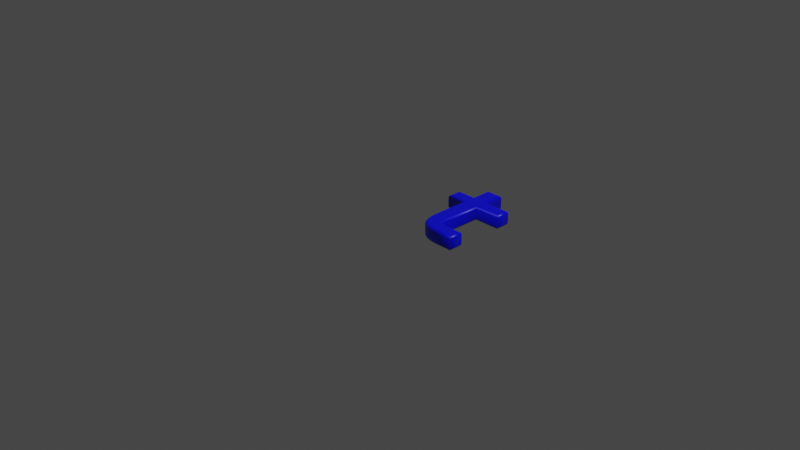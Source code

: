 # Source: 116.blend  (saved by Blender 2.83.19; exported with 4.5.12 LTS)
import bpy
from mathutils import Matrix  # noqa: F401  (used for matrix-valued properties, if any)

bpy.ops.wm.read_factory_settings(use_empty=True)
scene = bpy.context.scene
scene.name = 'Scene'

# ---- collections
col_collection = bpy.data.collections.new('Collection'); scene.collection.children.link(col_collection)

# ---- materials (node trees are filled in below, after node groups)
mat_material = bpy.data.materials.new('Material')
mat_material.alpha_threshold = 0.0
mat_material.use_transparent_shadow = False
mat_material.line_color = (0.0, 0.0, 0.0, 1.0)

# ---- material node trees
mat_material.use_nodes = True; mat_material.node_tree.nodes.clear()
_N = mat_material.node_tree.nodes; _L = mat_material.node_tree.links
n0 = _N.new('ShaderNodeOutputMaterial'); n0.name = 'Material Output'; n0.location = (300, 300)
n1 = _N.new('ShaderNodeBsdfPrincipled'); n1.name = 'Principled BSDF'; n1.location = (10, 300)
n1.distribution = 'GGX'
n1.subsurface_method = 'BURLEY'
n1.inputs[0].default_value = (0.0, 0.0, 1.0, 1.0)
n1.inputs[2].default_value = 0.4
n1.inputs[3].default_value = 1.45
n1.inputs[27].default_value = (0.0, 0.0, 0.0, 1.0)
n1.inputs[28].default_value = 1.0
_L.new(n1.outputs[0], n0.inputs[0])
n0.is_active_output = True

# ---- world
world_world = bpy.data.worlds.new('World'); scene.world = world_world
world_world.use_nodes = True; world_world.node_tree.nodes.clear()
_N = world_world.node_tree.nodes; _L = world_world.node_tree.links
n0 = _N.new('ShaderNodeOutputWorld'); n0.name = 'World Output'; n0.location = (300, 300)
n1 = _N.new('ShaderNodeBackground'); n1.name = 'Background'; n1.location = (10, 300)
n1.inputs[0].default_value = (0.05088, 0.05088, 0.05088, 1.0)
_L.new(n1.outputs[0], n0.inputs[0])
n0.is_active_output = True
world_world.color = (0.05088, 0.05088, 0.05088)
world_world.use_sun_shadow = False
world_world.sun_shadow_jitter_overblur = 0.0

# ---- cameras
cam_camera = bpy.data.cameras.new('Camera')
cam_camera.clip_end = 100.0
cam_camera.ortho_scale = 7.314

# ---- lights
light_light = bpy.data.lights.new('Light', 'POINT')
light_light.transmission_factor = 0.0
light_light.energy = 1000.0
light_light.shadow_soft_size = 0.1
light_light.shadow_maximum_resolution = 0.006
light_light.use_absolute_resolution = True

# ---- meshes
me_116 = bpy.data.meshes.new('116')
me_116.from_pydata([(0.2993, 1.001, 0.08), (0.4274, 1.001, 0.08), (0.4274, 0.7797, 0.08), (0.7184, 0.7797, 0.08), (0.7184, 0.6801, 0.08), (0.4274, 0.6801, 0.08), (0.4274, 0.2569, 0.08), (0.4277, 0.2429, 0.08), (0.4283, 0.2296, 0.08), (0.4295, 0.217, 0.08), (0.4311, 0.2051, 0.08), (0.4331, 0.194, 0.08), (0.4356, 0.1836, 0.08), (0.4386, 0.1739, 0.08), (0.442, 0.165, 0.08), (0.4458, 0.1568, 0.08), (0.4501, 0.1493, 0.08), (0.4549, 0.1425, 0.08), (0.4601, 0.1364, 0.08), (0.4659, 0.131, 0.08), (0.4724, 0.126, 0.08), (0.4796, 0.1215, 0.08), (0.4874, 0.1175, 0.08), (0.4959, 0.1139, 0.08), (0.505, 0.1109, 0.08), (0.5149, 0.1083, 0.08), (0.5254, 0.1061, 0.08), (0.5366, 0.1045, 0.08), (0.5485, 0.1033, 0.08), (0.5611, 0.1026, 0.08), (0.5743, 0.1023, 0.08), (0.7184, 0.1023, 0.08), (0.7184, 1.311e-09, 0.08), (0.5618, 1.311e-09, 0.08), (0.5384, 0.0004012, 0.08), (0.5161, 0.001605, 0.08), (0.495, 0.003611, 0.08), (0.4752, 0.00642, 0.08), (0.4564, 0.01003, 0.08), (0.4389, 0.01444, 0.08), (0.4226, 0.01966, 0.08), (0.4074, 0.02568, 0.08), (0.3934, 0.0325, 0.08), (0.3806, 0.04012, 0.08), (0.369, 0.04855, 0.08), (0.3585, 0.05778, 0.08), (0.3491, 0.06799, 0.08), (0.3404, 0.07936, 0.08), (0.3326, 0.09189, 0.08), (0.3256, 0.1056, 0.08), (0.3195, 0.1204, 0.08), (0.3141, 0.1364, 0.08), (0.3096, 0.1536, 0.08), (0.3059, 0.1719, 0.08), (0.303, 0.1914, 0.08), (0.301, 0.2121, 0.08), (0.2997, 0.2339, 0.08), (0.2993, 0.2569, 0.08), (0.2993, 0.6801, 0.08), (0.09119, 0.6801, 0.08), (0.09119, 0.7797, 0.08), (0.2993, 0.7797, 0.08), (0.2993, 1.001, -0.08), (0.4274, 1.001, -0.08), (0.4274, 0.7797, -0.08), (0.7184, 0.7797, -0.08), (0.7184, 0.6801, -0.08), (0.4274, 0.6801, -0.08), (0.4274, 0.2569, -0.08), (0.4277, 0.2429, -0.08), (0.4283, 0.2296, -0.08), (0.4295, 0.217, -0.08), (0.4311, 0.2051, -0.08), (0.4331, 0.194, -0.08), (0.4356, 0.1836, -0.08), (0.4386, 0.1739, -0.08), (0.442, 0.165, -0.08), (0.4458, 0.1568, -0.08), (0.4501, 0.1493, -0.08), (0.4549, 0.1425, -0.08), (0.4601, 0.1364, -0.08), (0.4659, 0.131, -0.08), (0.4724, 0.126, -0.08), (0.4796, 0.1215, -0.08), (0.4874, 0.1175, -0.08), (0.4959, 0.1139, -0.08), (0.505, 0.1109, -0.08), (0.5149, 0.1083, -0.08), (0.5254, 0.1061, -0.08), (0.5366, 0.1045, -0.08), (0.5485, 0.1033, -0.08), (0.5611, 0.1026, -0.08), (0.5743, 0.1023, -0.08), (0.7184, 0.1023, -0.08), (0.7184, -3.577e-10, -0.08), (0.5618, -3.577e-10, -0.08), (0.5384, 0.0004012, -0.08), (0.5161, 0.001605, -0.08), (0.495, 0.003611, -0.08), (0.4752, 0.00642, -0.08), (0.4564, 0.01003, -0.08), (0.4389, 0.01444, -0.08), (0.4226, 0.01966, -0.08), (0.4074, 0.02568, -0.08), (0.3934, 0.0325, -0.08), (0.3806, 0.04012, -0.08), (0.369, 0.04855, -0.08), (0.3585, 0.05778, -0.08), (0.3491, 0.06799, -0.08), (0.3404, 0.07936, -0.08), (0.3326, 0.09189, -0.08), (0.3256, 0.1056, -0.08), (0.3195, 0.1204, -0.08), (0.3141, 0.1364, -0.08), (0.3096, 0.1536, -0.08), (0.3059, 0.1719, -0.08), (0.303, 0.1914, -0.08), (0.301, 0.2121, -0.08), (0.2997, 0.2339, -0.08), (0.2993, 0.2569, -0.08), (0.2993, 0.6801, -0.08), (0.09119, 0.6801, -0.08), (0.09119, 0.7797, -0.08), (0.2993, 0.7797, -0.08), (0.2993, 1.001, -0.08), (0.2879, 1.013, -0.07772), (0.2781, 1.022, -0.07121), (0.2716, 1.029, -0.06148), (0.2693, 1.031, -0.05), (0.2693, 1.031, 0.05), (0.2716, 1.029, 0.06148), (0.2781, 1.022, 0.07121), (0.2879, 1.013, 0.07772), (0.2993, 1.001, 0.08), (0.4274, 1.001, -0.08), (0.4389, 1.013, -0.07772), (0.4486, 1.022, -0.07121), (0.4551, 1.029, -0.06148), (0.4574, 1.031, -0.05), (0.4574, 1.031, 0.05), (0.4551, 1.029, 0.06148), (0.4486, 1.022, 0.07121), (0.4389, 1.013, 0.07772), (0.4274, 1.001, 0.08), (0.4274, 0.7797, -0.08), (0.4389, 0.7912, -0.07772), (0.4486, 0.8009, -0.07121), (0.4551, 0.8074, -0.06148), (0.4574, 0.8097, -0.05), (0.4574, 0.8097, 0.05), (0.4551, 0.8074, 0.06148), (0.4486, 0.8009, 0.07121), (0.4389, 0.7912, 0.07772), (0.4274, 0.7797, 0.08), (0.7184, 0.7797, -0.08), (0.7299, 0.7912, -0.07772), (0.7396, 0.8009, -0.07121), (0.7461, 0.8074, -0.06148), (0.7484, 0.8097, -0.05), (0.7484, 0.8097, 0.05), (0.7461, 0.8074, 0.06148), (0.7396, 0.8009, 0.07121), (0.7299, 0.7912, 0.07772), (0.7184, 0.7797, 0.08), (0.7184, 0.6801, -0.08), (0.7299, 0.6686, -0.07772), (0.7396, 0.6589, -0.07121), (0.7461, 0.6524, -0.06148), (0.7484, 0.6501, -0.05), (0.7484, 0.6501, 0.05), (0.7461, 0.6524, 0.06148), (0.7396, 0.6589, 0.07121), (0.7299, 0.6686, 0.07772), (0.7184, 0.6801, 0.08), (0.4274, 0.6801, -0.08), (0.4389, 0.6686, -0.07772), (0.4486, 0.6589, -0.07121), (0.4551, 0.6524, -0.06148), (0.4574, 0.6501, -0.05), (0.4574, 0.6501, 0.05), (0.4551, 0.6524, 0.06148), (0.4486, 0.6589, 0.07121), (0.4389, 0.6686, 0.07772), (0.4274, 0.6801, 0.08), (0.4274, 0.2569, -0.08), (0.4389, 0.257, -0.07772), (0.4486, 0.257, -0.07121), (0.4551, 0.2571, -0.06148), (0.4574, 0.2571, -0.05), (0.4574, 0.2571, 0.05), (0.4551, 0.2571, 0.06148), (0.4486, 0.257, 0.07121), (0.4389, 0.257, 0.07772), (0.4274, 0.2569, 0.08), (0.4277, 0.2429, -0.08), (0.4391, 0.2432, -0.07772), (0.4489, 0.2436, -0.07121), (0.4554, 0.2438, -0.06148), (0.4576, 0.2439, -0.05), (0.4576, 0.2439, 0.05), (0.4554, 0.2438, 0.06148), (0.4489, 0.2436, 0.07121), (0.4391, 0.2432, 0.07772), (0.4277, 0.2429, 0.08), (0.4283, 0.2296, -0.08), (0.4398, 0.2304, -0.07772), (0.4495, 0.231, -0.07121), (0.456, 0.2315, -0.06148), (0.4583, 0.2317, -0.05), (0.4583, 0.2317, 0.05), (0.456, 0.2315, 0.06148), (0.4495, 0.231, 0.07121), (0.4398, 0.2304, 0.07772), (0.4283, 0.2296, 0.08), (0.4295, 0.217, -0.08), (0.4409, 0.2183, -0.07772), (0.4506, 0.2193, -0.07121), (0.457, 0.2201, -0.06148), (0.4593, 0.2203, -0.05), (0.4593, 0.2203, 0.05), (0.457, 0.2201, 0.06148), (0.4506, 0.2193, 0.07121), (0.4409, 0.2183, 0.07772), (0.4295, 0.217, 0.08), (0.4311, 0.2051, -0.08), (0.4424, 0.2069, -0.07772), (0.452, 0.2085, -0.07121), (0.4584, 0.2095, -0.06148), (0.4607, 0.2098, -0.05), (0.4607, 0.2098, 0.05), (0.4584, 0.2095, 0.06148), (0.452, 0.2085, 0.07121), (0.4424, 0.2069, 0.07772), (0.4311, 0.2051, 0.08), (0.4331, 0.194, -0.08), (0.4443, 0.1964, -0.07772), (0.4539, 0.1984, -0.07121), (0.4602, 0.1998, -0.06148), (0.4625, 0.2002, -0.05), (0.4625, 0.2002, 0.05), (0.4602, 0.1998, 0.06148), (0.4539, 0.1984, 0.07121), (0.4443, 0.1964, 0.07772), (0.4331, 0.194, 0.08), (0.4356, 0.1836, -0.08), (0.4467, 0.1866, -0.07772), (0.4561, 0.1892, -0.07121), (0.4624, 0.1909, -0.06148), (0.4646, 0.1915, -0.05), (0.4646, 0.1915, 0.05), (0.4624, 0.1909, 0.06148), (0.4561, 0.1892, 0.07121), (0.4467, 0.1866, 0.07772), (0.4356, 0.1836, 0.08), (0.4386, 0.1739, -0.08), (0.4494, 0.1777, -0.07772), (0.4586, 0.1808, -0.07121), (0.4648, 0.1829, -0.06148), (0.467, 0.1837, -0.05), (0.467, 0.1837, 0.05), (0.4648, 0.1829, 0.06148), (0.4586, 0.1808, 0.07121), (0.4494, 0.1777, 0.07772), (0.4386, 0.1739, 0.08), (0.442, 0.165, -0.08), (0.4525, 0.1695, -0.07772), (0.4615, 0.1733, -0.07121), (0.4675, 0.1758, -0.06148), (0.4696, 0.1767, -0.05), (0.4696, 0.1767, 0.05), (0.4675, 0.1758, 0.06148), (0.4615, 0.1733, 0.07121), (0.4525, 0.1695, 0.07772), (0.442, 0.165, 0.08), (0.4458, 0.1568, -0.08), (0.456, 0.1621, -0.07772), (0.4647, 0.1666, -0.07121), (0.4704, 0.1696, -0.06148), (0.4725, 0.1706, -0.05), (0.4725, 0.1706, 0.05), (0.4704, 0.1696, 0.06148), (0.4647, 0.1666, 0.07121), (0.456, 0.1621, 0.07772), (0.4458, 0.1568, 0.08), (0.4501, 0.1493, -0.08), (0.4598, 0.1554, -0.07772), (0.468, 0.1607, -0.07121), (0.4735, 0.1642, -0.06148), (0.4755, 0.1654, -0.05), (0.4755, 0.1654, 0.05), (0.4735, 0.1642, 0.06148), (0.468, 0.1607, 0.07121), (0.4598, 0.1554, 0.07772), (0.4501, 0.1493, 0.08), (0.4549, 0.1425, -0.08), (0.464, 0.1496, -0.07772), (0.4717, 0.1556, -0.07121), (0.4768, 0.1596, -0.06148), (0.4786, 0.161, -0.05), (0.4786, 0.161, 0.05), (0.4768, 0.1596, 0.06148), (0.4717, 0.1556, 0.07121), (0.464, 0.1496, 0.07772), (0.4549, 0.1425, 0.08), (0.4601, 0.1364, -0.08), (0.4684, 0.1444, -0.07772), (0.4755, 0.1511, -0.07121), (0.4802, 0.1556, -0.06148), (0.4818, 0.1572, -0.05), (0.4818, 0.1572, 0.05), (0.4802, 0.1556, 0.06148), (0.4755, 0.1511, 0.07121), (0.4684, 0.1444, 0.07772), (0.4601, 0.1364, 0.08), (0.4659, 0.131, -0.08), (0.4734, 0.1397, -0.07772), (0.4797, 0.1472, -0.07121), (0.4839, 0.1521, -0.06148), (0.4854, 0.1539, -0.05), (0.4854, 0.1539, 0.05), (0.4839, 0.1521, 0.06148), (0.4797, 0.1472, 0.07121), (0.4734, 0.1397, 0.07772), (0.4659, 0.131, 0.08), (0.4724, 0.126, -0.08), (0.479, 0.1354, -0.07772), (0.4846, 0.1434, -0.07121), (0.4883, 0.1488, -0.06148), (0.4896, 0.1507, -0.05), (0.4896, 0.1507, 0.05), (0.4883, 0.1488, 0.06148), (0.4846, 0.1434, 0.07121), (0.479, 0.1354, 0.07772), (0.4724, 0.126, 0.08), (0.4796, 0.1215, -0.08), (0.4852, 0.1315, -0.07772), (0.4901, 0.14, -0.07121), (0.4933, 0.1456, -0.06148), (0.4944, 0.1476, -0.05), (0.4944, 0.1476, 0.05), (0.4933, 0.1456, 0.06148), (0.4901, 0.14, 0.07121), (0.4852, 0.1315, 0.07772), (0.4796, 0.1215, 0.08), (0.4874, 0.1175, -0.08), (0.4922, 0.1279, -0.07772), (0.4963, 0.1367, -0.07121), (0.4991, 0.1426, -0.06148), (0.5, 0.1447, -0.05), (0.5, 0.1447, 0.05), (0.4991, 0.1426, 0.06148), (0.4963, 0.1367, 0.07121), (0.4922, 0.1279, 0.07772), (0.4874, 0.1175, 0.08), (0.4959, 0.1139, -0.08), (0.4999, 0.1247, -0.07772), (0.5033, 0.1338, -0.07121), (0.5056, 0.1399, -0.06148), (0.5064, 0.142, -0.05), (0.5064, 0.142, 0.05), (0.5056, 0.1399, 0.06148), (0.5033, 0.1338, 0.07121), (0.4999, 0.1247, 0.07772), (0.4959, 0.1139, 0.08), (0.505, 0.1109, -0.08), (0.5083, 0.1219, -0.07772), (0.5111, 0.1312, -0.07121), (0.513, 0.1374, -0.06148), (0.5137, 0.1396, -0.05), (0.5137, 0.1396, 0.05), (0.513, 0.1374, 0.06148), (0.5111, 0.1312, 0.07121), (0.5083, 0.1219, 0.07772), (0.505, 0.1109, 0.08), (0.5149, 0.1083, -0.08), (0.5175, 0.1194, -0.07772), (0.5197, 0.1289, -0.07121), (0.5212, 0.1353, -0.06148), (0.5217, 0.1375, -0.05), (0.5217, 0.1375, 0.05), (0.5212, 0.1353, 0.06148), (0.5197, 0.1289, 0.07121), (0.5175, 0.1194, 0.07772), (0.5149, 0.1083, 0.08), (0.5254, 0.1061, -0.08), (0.5274, 0.1174, -0.07772), (0.5291, 0.127, -0.07121), (0.5302, 0.1334, -0.06148), (0.5306, 0.1357, -0.05), (0.5306, 0.1357, 0.05), (0.5302, 0.1334, 0.06148), (0.5291, 0.127, 0.07121), (0.5274, 0.1174, 0.07772), (0.5254, 0.1061, 0.08), (0.5366, 0.1045, -0.08), (0.538, 0.1159, -0.07772), (0.5392, 0.1255, -0.07121), (0.54, 0.132, -0.06148), (0.5403, 0.1342, -0.05), (0.5403, 0.1342, 0.05), (0.54, 0.132, 0.06148), (0.5392, 0.1255, 0.07121), (0.538, 0.1159, 0.07772), (0.5366, 0.1045, 0.08), (0.5485, 0.1033, -0.08), (0.5494, 0.1147, -0.07772), (0.5502, 0.1244, -0.07121), (0.5507, 0.1309, -0.06148), (0.5509, 0.1332, -0.05), (0.5509, 0.1332, 0.05), (0.5507, 0.1309, 0.06148), (0.5502, 0.1244, 0.07121), (0.5494, 0.1147, 0.07772), (0.5485, 0.1033, 0.08), (0.5611, 0.1026, -0.08), (0.5615, 0.114, -0.07772), (0.5619, 0.1238, -0.07121), (0.5621, 0.1303, -0.06148), (0.5622, 0.1326, -0.05), (0.5622, 0.1326, 0.05), (0.5621, 0.1303, 0.06148), (0.5619, 0.1238, 0.07121), (0.5615, 0.114, 0.07772), (0.5611, 0.1026, 0.08), (0.5743, 0.1023, -0.08), (0.5744, 0.1138, -0.07772), (0.5745, 0.1235, -0.07121), (0.5746, 0.13, -0.06148), (0.5746, 0.1323, -0.05), (0.5746, 0.1323, 0.05), (0.5746, 0.13, 0.06148), (0.5745, 0.1235, 0.07121), (0.5744, 0.1138, 0.07772), (0.5743, 0.1023, 0.08), (0.7184, 0.1023, -0.08), (0.7299, 0.1138, -0.07772), (0.7396, 0.1235, -0.07121), (0.7461, 0.13, -0.06148), (0.7484, 0.1323, -0.05), (0.7484, 0.1323, 0.05), (0.7461, 0.13, 0.06148), (0.7396, 0.1235, 0.07121), (0.7299, 0.1138, 0.07772), (0.7184, 0.1023, 0.08), (0.7184, -3.577e-10, -0.08), (0.7299, -0.01148, -0.07772), (0.7396, -0.02121, -0.07121), (0.7461, -0.02772, -0.06148), (0.7484, -0.03, -0.05), (0.7484, -0.03, 0.05), (0.7461, -0.02772, 0.06148), (0.7396, -0.02121, 0.07121), (0.7299, -0.01148, 0.07772), (0.7184, 1.311e-09, 0.08), (0.5618, -3.577e-10, -0.08), (0.5617, -0.01148, -0.07772), (0.5616, -0.02121, -0.07121), (0.5615, -0.02772, -0.06148), (0.5615, -0.03, -0.05), (0.5615, -0.03, 0.05), (0.5615, -0.02772, 0.06148), (0.5616, -0.02121, 0.07121), (0.5617, -0.01148, 0.07772), (0.5618, 1.311e-09, 0.08), (0.5384, 0.0004012, -0.08), (0.5379, -0.01107, -0.07772), (0.5376, -0.0208, -0.07121), (0.5374, -0.0273, -0.06148), (0.5373, -0.02958, -0.05), (0.5373, -0.02958, 0.05), (0.5374, -0.0273, 0.06148), (0.5376, -0.0208, 0.07121), (0.5379, -0.01107, 0.07772), (0.5384, 0.0004012, 0.08), (0.5161, 0.001605, -0.08), (0.5153, -0.009846, -0.07772), (0.5145, -0.01955, -0.07121), (0.514, -0.02604, -0.06148), (0.5139, -0.02832, -0.05), (0.5139, -0.02832, 0.05), (0.514, -0.02604, 0.06148), (0.5145, -0.01955, 0.07121), (0.5153, -0.009846, 0.07772), (0.5161, 0.001605, 0.08), (0.495, 0.003611, -0.08), (0.4937, -0.007793, -0.07772), (0.4926, -0.01746, -0.07121), (0.4918, -0.02392, -0.06148), (0.4915, -0.02619, -0.05), (0.4915, -0.02619, 0.05), (0.4918, -0.02392, 0.06148), (0.4926, -0.01746, 0.07121), (0.4937, -0.007793, 0.07772), (0.495, 0.003611, 0.08), (0.4752, 0.00642, -0.08), (0.4733, -0.004907, -0.07772), (0.4717, -0.01451, -0.07121), (0.4706, -0.02093, -0.06148), (0.4702, -0.02318, -0.05), (0.4702, -0.02318, 0.05), (0.4706, -0.02093, 0.06148), (0.4717, -0.01451, 0.07121), (0.4733, -0.004907, 0.07772), (0.4752, 0.00642, 0.08), (0.4564, 0.01003, -0.08), (0.454, -0.00118, -0.07772), (0.4518, -0.01069, -0.07121), (0.4504, -0.01704, -0.06148), (0.4499, -0.01927, -0.05), (0.4499, -0.01927, 0.05), (0.4504, -0.01704, 0.06148), (0.4518, -0.01069, 0.07121), (0.454, -0.00118, 0.07772), (0.4564, 0.01003, 0.08), (0.4389, 0.01444, -0.08), (0.4358, 0.003399, -0.07772), (0.4331, -0.005965, -0.07121), (0.4313, -0.01222, -0.06148), (0.4307, -0.01442, -0.05), (0.4307, -0.01442, 0.05), (0.4313, -0.01222, 0.06148), (0.4331, -0.005965, 0.07121), (0.4358, 0.003399, 0.07772), (0.4389, 0.01444, 0.08), (0.4226, 0.01966, -0.08), (0.4187, 0.008844, -0.07772), (0.4154, -0.0003265, -0.07121), (0.4132, -0.006454, -0.06148), (0.4125, -0.008606, -0.05), (0.4125, -0.008606, 0.05), (0.4132, -0.006454, 0.06148), (0.4154, -0.0003265, 0.07121), (0.4187, 0.008844, 0.07772), (0.4226, 0.01966, 0.08), (0.4074, 0.02568, -0.08), (0.4028, 0.01517, -0.07772), (0.3988, 0.006259, -0.07121), (0.3962, 0.0003052, -0.06148), (0.3953, -0.001785, -0.05), (0.3953, -0.001785, 0.05), (0.3962, 0.0003052, 0.06148), (0.3988, 0.006259, 0.07121), (0.4028, 0.01517, 0.07772), (0.4074, 0.02568, 0.08), (0.3934, 0.0325, -0.08), (0.3879, 0.02239, -0.07772), (0.3833, 0.01382, -0.07121), (0.3802, 0.008093, -0.06148), (0.3791, 0.006082, -0.05), (0.3791, 0.006082, 0.05), (0.3802, 0.008093, 0.06148), (0.3833, 0.01382, 0.07121), (0.3879, 0.02239, 0.07772), (0.3934, 0.0325, 0.08), (0.3806, 0.04012, -0.08), (0.3743, 0.03052, -0.07772), (0.3689, 0.02238, -0.07121), (0.3653, 0.01695, -0.06148), (0.3641, 0.01504, -0.05), (0.3641, 0.01504, 0.05), (0.3653, 0.01695, 0.06148), (0.3689, 0.02238, 0.07121), (0.3743, 0.03052, 0.07772), (0.3806, 0.04012, 0.08), (0.369, 0.04855, -0.08), (0.3618, 0.03958, -0.07772), (0.3557, 0.03197, -0.07121), (0.3516, 0.02689, -0.06148), (0.3502, 0.0251, -0.05), (0.3502, 0.0251, 0.05), (0.3516, 0.02689, 0.06148), (0.3557, 0.03197, 0.07121), (0.3618, 0.03958, 0.07772), (0.369, 0.04855, 0.08), (0.3585, 0.05778, -0.08), (0.3505, 0.04956, -0.07772), (0.3437, 0.04259, -0.07121), (0.3391, 0.03793, -0.06148), (0.3375, 0.03629, -0.05), (0.3375, 0.03629, 0.05), (0.3391, 0.03793, 0.06148), (0.3437, 0.04259, 0.07121), (0.3505, 0.04956, 0.07772), (0.3585, 0.05778, 0.08), (0.3491, 0.06799, -0.08), (0.3403, 0.0606, -0.07772), (0.3328, 0.05434, -0.07121), (0.3278, 0.05016, -0.06148), (0.326, 0.04869, -0.05), (0.326, 0.04869, 0.05), (0.3278, 0.05016, 0.06148), (0.3328, 0.05434, 0.07121), (0.3403, 0.0606, 0.07772), (0.3491, 0.06799, 0.08), (0.3404, 0.07936, -0.08), (0.331, 0.07284, -0.07772), (0.3229, 0.06731, -0.07121), (0.3176, 0.06362, -0.06148), (0.3157, 0.06232, -0.05), (0.3157, 0.06232, 0.05), (0.3176, 0.06362, 0.06148), (0.3229, 0.06731, 0.07121), (0.331, 0.07284, 0.07772), (0.3404, 0.07936, 0.08), (0.3326, 0.09189, -0.08), (0.3226, 0.08624, -0.07772), (0.3141, 0.08144, -0.07121), (0.3085, 0.07824, -0.06148), (0.3065, 0.07711, -0.05), (0.3065, 0.07711, 0.05), (0.3085, 0.07824, 0.06148), (0.3141, 0.08144, 0.07121), (0.3226, 0.08624, 0.07772), (0.3326, 0.09189, 0.08), (0.3256, 0.1056, -0.08), (0.3152, 0.1008, -0.07772), (0.3064, 0.09668, -0.07121), (0.3005, 0.09395, -0.06148), (0.2984, 0.09299, -0.05), (0.2984, 0.09299, 0.05), (0.3005, 0.09395, 0.06148), (0.3064, 0.09668, 0.07121), (0.3152, 0.1008, 0.07772), (0.3256, 0.1056, 0.08), (0.3195, 0.1204, -0.08), (0.3087, 0.1164, -0.07772), (0.2996, 0.113, -0.07121), (0.2935, 0.1107, -0.06148), (0.2914, 0.1099, -0.05), (0.2914, 0.1099, 0.05), (0.2935, 0.1107, 0.06148), (0.2996, 0.113, 0.07121), (0.3087, 0.1164, 0.07772), (0.3195, 0.1204, 0.08), (0.3141, 0.1364, -0.08), (0.3031, 0.1332, -0.07772), (0.2938, 0.1304, -0.07121), (0.2876, 0.1285, -0.06148), (0.2854, 0.1279, -0.05), (0.2854, 0.1279, 0.05), (0.2876, 0.1285, 0.06148), (0.2938, 0.1304, 0.07121), (0.3031, 0.1332, 0.07772), (0.3141, 0.1364, 0.08), (0.3096, 0.1536, -0.08), (0.2984, 0.151, -0.07772), (0.2889, 0.1488, -0.07121), (0.2826, 0.1473, -0.06148), (0.2804, 0.1468, -0.05), (0.2804, 0.1468, 0.05), (0.2826, 0.1473, 0.06148), (0.2889, 0.1488, 0.07121), (0.2984, 0.151, 0.07772), (0.3096, 0.1536, 0.08), (0.3059, 0.1719, -0.08), (0.2946, 0.17, -0.07772), (0.285, 0.1683, -0.07121), (0.2786, 0.1672, -0.06148), (0.2763, 0.1668, -0.05), (0.2763, 0.1668, 0.05), (0.2786, 0.1672, 0.06148), (0.285, 0.1683, 0.07121), (0.2946, 0.17, 0.07772), (0.3059, 0.1719, 0.08), (0.303, 0.1914, -0.08), (0.2916, 0.19, -0.07772), (0.282, 0.1888, -0.07121), (0.2755, 0.188, -0.06148), (0.2733, 0.1878, -0.05), (0.2733, 0.1878, 0.05), (0.2755, 0.188, 0.06148), (0.282, 0.1888, 0.07121), (0.2916, 0.19, 0.07772), (0.303, 0.1914, 0.08), (0.301, 0.2121, -0.08), (0.2895, 0.2112, -0.07772), (0.2798, 0.2104, -0.07121), (0.2733, 0.2099, -0.06148), (0.2711, 0.2098, -0.05), (0.2711, 0.2098, 0.05), (0.2733, 0.2099, 0.06148), (0.2798, 0.2104, 0.07121), (0.2895, 0.2112, 0.07772), (0.301, 0.2121, 0.08), (0.2997, 0.2339, -0.08), (0.2883, 0.2335, -0.07772), (0.2785, 0.2331, -0.07121), (0.272, 0.2329, -0.06148), (0.2698, 0.2328, -0.05), (0.2698, 0.2328, 0.05), (0.272, 0.2329, 0.06148), (0.2785, 0.2331, 0.07121), (0.2883, 0.2335, 0.07772), (0.2997, 0.2339, 0.08), (0.2993, 0.2569, -0.08), (0.2879, 0.2568, -0.07772), (0.2781, 0.2567, -0.07121), (0.2716, 0.2566, -0.06148), (0.2693, 0.2566, -0.05), (0.2693, 0.2566, 0.05), (0.2716, 0.2566, 0.06148), (0.2781, 0.2567, 0.07121), (0.2879, 0.2568, 0.07772), (0.2993, 0.2569, 0.08), (0.2993, 0.6801, -0.08), (0.2879, 0.6686, -0.07772), (0.2781, 0.6589, -0.07121), (0.2716, 0.6524, -0.06148), (0.2693, 0.6501, -0.05), (0.2693, 0.6501, 0.05), (0.2716, 0.6524, 0.06148), (0.2781, 0.6589, 0.07121), (0.2879, 0.6686, 0.07772), (0.2993, 0.6801, 0.08), (0.09119, 0.6801, -0.08), (0.07971, 0.6686, -0.07772), (0.06998, 0.6589, -0.07121), (0.06348, 0.6524, -0.06148), (0.06119, 0.6501, -0.05), (0.06119, 0.6501, 0.05), (0.06348, 0.6524, 0.06148), (0.06998, 0.6589, 0.07121), (0.07971, 0.6686, 0.07772), (0.09119, 0.6801, 0.08), (0.09119, 0.7797, -0.08), (0.07971, 0.7912, -0.07772), (0.06998, 0.8009, -0.07121), (0.06348, 0.8074, -0.06148), (0.06119, 0.8097, -0.05), (0.06119, 0.8097, 0.05), (0.06348, 0.8074, 0.06148), (0.06998, 0.8009, 0.07121), (0.07971, 0.7912, 0.07772), (0.09119, 0.7797, 0.08), (0.2993, 0.7797, -0.08), (0.2879, 0.7912, -0.07772), (0.2781, 0.8009, -0.07121), (0.2716, 0.8074, -0.06148), (0.2693, 0.8097, -0.05), (0.2693, 0.8097, 0.05), (0.2716, 0.8074, 0.06148), (0.2781, 0.8009, 0.07121), (0.2879, 0.7912, 0.07772), (0.2993, 0.7797, 0.08)], [], [(61, 1, 0), (61, 2, 1), (59, 61, 60), (59, 2, 61), (59, 3, 2), (59, 4, 3), (58, 4, 59), (57, 5, 58), (5, 4, 58), (57, 6, 5), (56, 6, 57), (56, 7, 6), (56, 8, 7), (55, 8, 56), (55, 9, 8), (55, 10, 9), (54, 10, 55), (54, 11, 10), (54, 12, 11), (53, 12, 54), (53, 13, 12), (53, 14, 13), (52, 14, 53), (52, 15, 14), (52, 16, 15), (51, 16, 52), (51, 17, 16), (51, 18, 17), (50, 18, 51), (50, 19, 18), (50, 20, 19), (50, 21, 20), (50, 22, 21), (49, 22, 50), (49, 23, 22), (49, 24, 23), (49, 25, 24), (49, 26, 25), (49, 27, 26), (48, 27, 49), (48, 28, 27), (48, 29, 28), (48, 30, 29), (48, 31, 30), (48, 32, 31), (47, 32, 48), (46, 32, 47), (45, 32, 46), (44, 32, 45), (43, 32, 44), (42, 32, 43), (41, 32, 42), (40, 32, 41), (39, 32, 40), (38, 32, 39), (37, 32, 38), (36, 32, 37), (35, 32, 36), (34, 32, 35), (33, 32, 34), (63, 123, 62), (64, 123, 63), (123, 121, 122), (64, 121, 123), (65, 121, 64), (66, 121, 65), (66, 120, 121), (67, 119, 120), (66, 67, 120), (68, 119, 67), (68, 118, 119), (69, 118, 68), (70, 118, 69), (70, 117, 118), (71, 117, 70), (72, 117, 71), (72, 116, 117), (73, 116, 72), (74, 116, 73), (74, 115, 116), (75, 115, 74), (76, 115, 75), (76, 114, 115), (77, 114, 76), (78, 114, 77), (78, 113, 114), (79, 113, 78), (80, 113, 79), (80, 112, 113), (81, 112, 80), (82, 112, 81), (83, 112, 82), (84, 112, 83), (84, 111, 112), (85, 111, 84), (86, 111, 85), (87, 111, 86), (88, 111, 87), (89, 111, 88), (89, 110, 111), (90, 110, 89), (91, 110, 90), (92, 110, 91), (93, 110, 92), (94, 110, 93), (94, 109, 110), (94, 108, 109), (94, 107, 108), (94, 106, 107), (94, 105, 106), (94, 104, 105), (94, 103, 104), (94, 102, 103), (94, 101, 102), (94, 100, 101), (94, 99, 100), (94, 98, 99), (94, 97, 98), (94, 96, 97), (94, 95, 96), (125, 135, 134, 124), (126, 136, 135, 125), (127, 137, 136, 126), (128, 138, 137, 127), (129, 139, 138, 128), (130, 140, 139, 129), (131, 141, 140, 130), (132, 142, 141, 131), (133, 143, 142, 132), (135, 145, 144, 134), (136, 146, 145, 135), (137, 147, 146, 136), (138, 148, 147, 137), (139, 149, 148, 138), (140, 150, 149, 139), (141, 151, 150, 140), (142, 152, 151, 141), (143, 153, 152, 142), (145, 155, 154, 144), (146, 156, 155, 145), (147, 157, 156, 146), (148, 158, 157, 147), (149, 159, 158, 148), (150, 160, 159, 149), (151, 161, 160, 150), (152, 162, 161, 151), (153, 163, 162, 152), (155, 165, 164, 154), (156, 166, 165, 155), (157, 167, 166, 156), (158, 168, 167, 157), (159, 169, 168, 158), (160, 170, 169, 159), (161, 171, 170, 160), (162, 172, 171, 161), (163, 173, 172, 162), (165, 175, 174, 164), (166, 176, 175, 165), (167, 177, 176, 166), (168, 178, 177, 167), (169, 179, 178, 168), (170, 180, 179, 169), (171, 181, 180, 170), (172, 182, 181, 171), (173, 183, 182, 172), (175, 185, 184, 174), (176, 186, 185, 175), (177, 187, 186, 176), (178, 188, 187, 177), (179, 189, 188, 178), (180, 190, 189, 179), (181, 191, 190, 180), (182, 192, 191, 181), (183, 193, 192, 182), (185, 195, 194, 184), (186, 196, 195, 185), (187, 197, 196, 186), (188, 198, 197, 187), (189, 199, 198, 188), (190, 200, 199, 189), (191, 201, 200, 190), (192, 202, 201, 191), (193, 203, 202, 192), (195, 205, 204, 194), (196, 206, 205, 195), (197, 207, 206, 196), (198, 208, 207, 197), (199, 209, 208, 198), (200, 210, 209, 199), (201, 211, 210, 200), (202, 212, 211, 201), (203, 213, 212, 202), (205, 215, 214, 204), (206, 216, 215, 205), (207, 217, 216, 206), (208, 218, 217, 207), (209, 219, 218, 208), (210, 220, 219, 209), (211, 221, 220, 210), (212, 222, 221, 211), (213, 223, 222, 212), (215, 225, 224, 214), (216, 226, 225, 215), (217, 227, 226, 216), (218, 228, 227, 217), (219, 229, 228, 218), (220, 230, 229, 219), (221, 231, 230, 220), (222, 232, 231, 221), (223, 233, 232, 222), (225, 235, 234, 224), (226, 236, 235, 225), (227, 237, 236, 226), (228, 238, 237, 227), (229, 239, 238, 228), (230, 240, 239, 229), (231, 241, 240, 230), (232, 242, 241, 231), (233, 243, 242, 232), (235, 245, 244, 234), (236, 246, 245, 235), (237, 247, 246, 236), (238, 248, 247, 237), (239, 249, 248, 238), (240, 250, 249, 239), (241, 251, 250, 240), (242, 252, 251, 241), (243, 253, 252, 242), (245, 255, 254, 244), (246, 256, 255, 245), (247, 257, 256, 246), (248, 258, 257, 247), (249, 259, 258, 248), (250, 260, 259, 249), (251, 261, 260, 250), (252, 262, 261, 251), (253, 263, 262, 252), (255, 265, 264, 254), (256, 266, 265, 255), (257, 267, 266, 256), (258, 268, 267, 257), (259, 269, 268, 258), (260, 270, 269, 259), (261, 271, 270, 260), (262, 272, 271, 261), (263, 273, 272, 262), (265, 275, 274, 264), (266, 276, 275, 265), (267, 277, 276, 266), (268, 278, 277, 267), (269, 279, 278, 268), (270, 280, 279, 269), (271, 281, 280, 270), (272, 282, 281, 271), (273, 283, 282, 272), (275, 285, 284, 274), (276, 286, 285, 275), (277, 287, 286, 276), (278, 288, 287, 277), (279, 289, 288, 278), (280, 290, 289, 279), (281, 291, 290, 280), (282, 292, 291, 281), (283, 293, 292, 282), (285, 295, 294, 284), (286, 296, 295, 285), (287, 297, 296, 286), (288, 298, 297, 287), (289, 299, 298, 288), (290, 300, 299, 289), (291, 301, 300, 290), (292, 302, 301, 291), (293, 303, 302, 292), (295, 305, 304, 294), (296, 306, 305, 295), (297, 307, 306, 296), (298, 308, 307, 297), (299, 309, 308, 298), (300, 310, 309, 299), (301, 311, 310, 300), (302, 312, 311, 301), (303, 313, 312, 302), (305, 315, 314, 304), (306, 316, 315, 305), (307, 317, 316, 306), (308, 318, 317, 307), (309, 319, 318, 308), (310, 320, 319, 309), (311, 321, 320, 310), (312, 322, 321, 311), (313, 323, 322, 312), (315, 325, 324, 314), (316, 326, 325, 315), (317, 327, 326, 316), (318, 328, 327, 317), (319, 329, 328, 318), (320, 330, 329, 319), (321, 331, 330, 320), (322, 332, 331, 321), (323, 333, 332, 322), (325, 335, 334, 324), (326, 336, 335, 325), (327, 337, 336, 326), (328, 338, 337, 327), (329, 339, 338, 328), (330, 340, 339, 329), (331, 341, 340, 330), (332, 342, 341, 331), (333, 343, 342, 332), (335, 345, 344, 334), (336, 346, 345, 335), (337, 347, 346, 336), (338, 348, 347, 337), (339, 349, 348, 338), (340, 350, 349, 339), (341, 351, 350, 340), (342, 352, 351, 341), (343, 353, 352, 342), (345, 355, 354, 344), (346, 356, 355, 345), (347, 357, 356, 346), (348, 358, 357, 347), (349, 359, 358, 348), (350, 360, 359, 349), (351, 361, 360, 350), (352, 362, 361, 351), (353, 363, 362, 352), (355, 365, 364, 354), (356, 366, 365, 355), (357, 367, 366, 356), (358, 368, 367, 357), (359, 369, 368, 358), (360, 370, 369, 359), (361, 371, 370, 360), (362, 372, 371, 361), (363, 373, 372, 362), (365, 375, 374, 364), (366, 376, 375, 365), (367, 377, 376, 366), (368, 378, 377, 367), (369, 379, 378, 368), (370, 380, 379, 369), (371, 381, 380, 370), (372, 382, 381, 371), (373, 383, 382, 372), (375, 385, 384, 374), (376, 386, 385, 375), (377, 387, 386, 376), (378, 388, 387, 377), (379, 389, 388, 378), (380, 390, 389, 379), (381, 391, 390, 380), (382, 392, 391, 381), (383, 393, 392, 382), (385, 395, 394, 384), (386, 396, 395, 385), (387, 397, 396, 386), (388, 398, 397, 387), (389, 399, 398, 388), (390, 400, 399, 389), (391, 401, 400, 390), (392, 402, 401, 391), (393, 403, 402, 392), (395, 405, 404, 394), (396, 406, 405, 395), (397, 407, 406, 396), (398, 408, 407, 397), (399, 409, 408, 398), (400, 410, 409, 399), (401, 411, 410, 400), (402, 412, 411, 401), (403, 413, 412, 402), (405, 415, 414, 404), (406, 416, 415, 405), (407, 417, 416, 406), (408, 418, 417, 407), (409, 419, 418, 408), (410, 420, 419, 409), (411, 421, 420, 410), (412, 422, 421, 411), (413, 423, 422, 412), (415, 425, 424, 414), (416, 426, 425, 415), (417, 427, 426, 416), (418, 428, 427, 417), (419, 429, 428, 418), (420, 430, 429, 419), (421, 431, 430, 420), (422, 432, 431, 421), (423, 433, 432, 422), (425, 435, 434, 424), (426, 436, 435, 425), (427, 437, 436, 426), (428, 438, 437, 427), (429, 439, 438, 428), (430, 440, 439, 429), (431, 441, 440, 430), (432, 442, 441, 431), (433, 443, 442, 432), (435, 445, 444, 434), (436, 446, 445, 435), (437, 447, 446, 436), (438, 448, 447, 437), (439, 449, 448, 438), (440, 450, 449, 439), (441, 451, 450, 440), (442, 452, 451, 441), (443, 453, 452, 442), (445, 455, 454, 444), (446, 456, 455, 445), (447, 457, 456, 446), (448, 458, 457, 447), (449, 459, 458, 448), (450, 460, 459, 449), (451, 461, 460, 450), (452, 462, 461, 451), (453, 463, 462, 452), (455, 465, 464, 454), (456, 466, 465, 455), (457, 467, 466, 456), (458, 468, 467, 457), (459, 469, 468, 458), (460, 470, 469, 459), (461, 471, 470, 460), (462, 472, 471, 461), (463, 473, 472, 462), (465, 475, 474, 464), (466, 476, 475, 465), (467, 477, 476, 466), (468, 478, 477, 467), (469, 479, 478, 468), (470, 480, 479, 469), (471, 481, 480, 470), (472, 482, 481, 471), (473, 483, 482, 472), (475, 485, 484, 474), (476, 486, 485, 475), (477, 487, 486, 476), (478, 488, 487, 477), (479, 489, 488, 478), (480, 490, 489, 479), (481, 491, 490, 480), (482, 492, 491, 481), (483, 493, 492, 482), (485, 495, 494, 484), (486, 496, 495, 485), (487, 497, 496, 486), (488, 498, 497, 487), (489, 499, 498, 488), (490, 500, 499, 489), (491, 501, 500, 490), (492, 502, 501, 491), (493, 503, 502, 492), (495, 505, 504, 494), (496, 506, 505, 495), (497, 507, 506, 496), (498, 508, 507, 497), (499, 509, 508, 498), (500, 510, 509, 499), (501, 511, 510, 500), (502, 512, 511, 501), (503, 513, 512, 502), (505, 515, 514, 504), (506, 516, 515, 505), (507, 517, 516, 506), (508, 518, 517, 507), (509, 519, 518, 508), (510, 520, 519, 509), (511, 521, 520, 510), (512, 522, 521, 511), (513, 523, 522, 512), (515, 525, 524, 514), (516, 526, 525, 515), (517, 527, 526, 516), (518, 528, 527, 517), (519, 529, 528, 518), (520, 530, 529, 519), (521, 531, 530, 520), (522, 532, 531, 521), (523, 533, 532, 522), (525, 535, 534, 524), (526, 536, 535, 525), (527, 537, 536, 526), (528, 538, 537, 527), (529, 539, 538, 528), (530, 540, 539, 529), (531, 541, 540, 530), (532, 542, 541, 531), (533, 543, 542, 532), (535, 545, 544, 534), (536, 546, 545, 535), (537, 547, 546, 536), (538, 548, 547, 537), (539, 549, 548, 538), (540, 550, 549, 539), (541, 551, 550, 540), (542, 552, 551, 541), (543, 553, 552, 542), (545, 555, 554, 544), (546, 556, 555, 545), (547, 557, 556, 546), (548, 558, 557, 547), (549, 559, 558, 548), (550, 560, 559, 549), (551, 561, 560, 550), (552, 562, 561, 551), (553, 563, 562, 552), (555, 565, 564, 554), (556, 566, 565, 555), (557, 567, 566, 556), (558, 568, 567, 557), (559, 569, 568, 558), (560, 570, 569, 559), (561, 571, 570, 560), (562, 572, 571, 561), (563, 573, 572, 562), (565, 575, 574, 564), (566, 576, 575, 565), (567, 577, 576, 566), (568, 578, 577, 567), (569, 579, 578, 568), (570, 580, 579, 569), (571, 581, 580, 570), (572, 582, 581, 571), (573, 583, 582, 572), (575, 585, 584, 574), (576, 586, 585, 575), (577, 587, 586, 576), (578, 588, 587, 577), (579, 589, 588, 578), (580, 590, 589, 579), (581, 591, 590, 580), (582, 592, 591, 581), (583, 593, 592, 582), (585, 595, 594, 584), (586, 596, 595, 585), (587, 597, 596, 586), (588, 598, 597, 587), (589, 599, 598, 588), (590, 600, 599, 589), (591, 601, 600, 590), (592, 602, 601, 591), (593, 603, 602, 592), (595, 605, 604, 594), (596, 606, 605, 595), (597, 607, 606, 596), (598, 608, 607, 597), (599, 609, 608, 598), (600, 610, 609, 599), (601, 611, 610, 600), (602, 612, 611, 601), (603, 613, 612, 602), (605, 615, 614, 604), (606, 616, 615, 605), (607, 617, 616, 606), (608, 618, 617, 607), (609, 619, 618, 608), (610, 620, 619, 609), (611, 621, 620, 610), (612, 622, 621, 611), (613, 623, 622, 612), (615, 625, 624, 614), (616, 626, 625, 615), (617, 627, 626, 616), (618, 628, 627, 617), (619, 629, 628, 618), (620, 630, 629, 619), (621, 631, 630, 620), (622, 632, 631, 621), (623, 633, 632, 622), (625, 635, 634, 624), (626, 636, 635, 625), (627, 637, 636, 626), (628, 638, 637, 627), (629, 639, 638, 628), (630, 640, 639, 629), (631, 641, 640, 630), (632, 642, 641, 631), (633, 643, 642, 632), (635, 645, 644, 634), (636, 646, 645, 635), (637, 647, 646, 636), (638, 648, 647, 637), (639, 649, 648, 638), (640, 650, 649, 639), (641, 651, 650, 640), (642, 652, 651, 641), (643, 653, 652, 642), (645, 655, 654, 644), (646, 656, 655, 645), (647, 657, 656, 646), (648, 658, 657, 647), (649, 659, 658, 648), (650, 660, 659, 649), (651, 661, 660, 650), (652, 662, 661, 651), (653, 663, 662, 652), (655, 665, 664, 654), (656, 666, 665, 655), (657, 667, 666, 656), (658, 668, 667, 657), (659, 669, 668, 658), (660, 670, 669, 659), (661, 671, 670, 660), (662, 672, 671, 661), (663, 673, 672, 662), (665, 675, 674, 664), (666, 676, 675, 665), (667, 677, 676, 666), (668, 678, 677, 667), (669, 679, 678, 668), (670, 680, 679, 669), (671, 681, 680, 670), (672, 682, 681, 671), (673, 683, 682, 672), (675, 685, 684, 674), (676, 686, 685, 675), (677, 687, 686, 676), (678, 688, 687, 677), (679, 689, 688, 678), (680, 690, 689, 679), (681, 691, 690, 680), (682, 692, 691, 681), (683, 693, 692, 682), (685, 695, 694, 684), (686, 696, 695, 685), (687, 697, 696, 686), (688, 698, 697, 687), (689, 699, 698, 688), (690, 700, 699, 689), (691, 701, 700, 690), (692, 702, 701, 691), (693, 703, 702, 692), (695, 705, 704, 694), (696, 706, 705, 695), (697, 707, 706, 696), (698, 708, 707, 697), (699, 709, 708, 698), (700, 710, 709, 699), (701, 711, 710, 700), (702, 712, 711, 701), (703, 713, 712, 702), (705, 715, 714, 704), (706, 716, 715, 705), (707, 717, 716, 706), (708, 718, 717, 707), (709, 719, 718, 708), (710, 720, 719, 709), (711, 721, 720, 710), (712, 722, 721, 711), (713, 723, 722, 712), (715, 725, 724, 714), (716, 726, 725, 715), (717, 727, 726, 716), (718, 728, 727, 717), (719, 729, 728, 718), (720, 730, 729, 719), (721, 731, 730, 720), (722, 732, 731, 721), (723, 733, 732, 722), (725, 735, 734, 724), (726, 736, 735, 725), (727, 737, 736, 726), (728, 738, 737, 727), (729, 739, 738, 728), (730, 740, 739, 729), (731, 741, 740, 730), (732, 742, 741, 731), (733, 743, 742, 732), (735, 125, 124, 734), (736, 126, 125, 735), (737, 127, 126, 736), (738, 128, 127, 737), (739, 129, 128, 738), (740, 130, 129, 739), (741, 131, 130, 740), (742, 132, 131, 741), (743, 133, 132, 742)])
me_116.polygons.foreach_set('use_smooth', [0, 0, 0, 0, 0, 0, 0, 0, 0, 0, 0, 0, 0, 0, 0, 0, 0, 0, 0, 0, 0, 0, 0, 0, 0, 0, 0, 0, 0, 0, 0, 0, 0, 0, 0, 0, 0, 0, 0, 0, 0, 0, 0, 0, 0, 0, 0, 0, 0, 0, 0, 0, 0, 0, 0, 0, 0, 0, 0, 0, 0, 0, 0, 0, 0, 0, 0, 0, 0, 0, 0, 0, 0, 0, 0, 0, 0, 0, 0, 0, 0, 0, 0, 0, 0, 0, 0, 0, 0, 0, 0, 0, 0, 0, 0, 0, 0, 0, 0, 0, 0, 0, 0, 0, 0, 0, 0, 0, 0, 0, 0, 0, 0, 0, 0, 0, 0, 0, 0, 0, 1, 1, 1, 1, 1, 1, 1, 1, 1, 1, 1, 1, 1, 1, 1, 1, 1, 1, 1, 1, 1, 1, 1, 1, 1, 1, 1, 1, 1, 1, 1, 1, 1, 1, 1, 1, 1, 1, 1, 1, 1, 1, 1, 1, 1, 1, 1, 1, 1, 1, 1, 1, 1, 1, 1, 1, 1, 1, 1, 1, 1, 1, 1, 1, 1, 1, 1, 1, 1, 1, 1, 1, 1, 1, 1, 1, 1, 1, 1, 1, 1, 1, 1, 1, 1, 1, 1, 1, 1, 1, 1, 1, 1, 1, 1, 1, 1, 1, 1, 1, 1, 1, 1, 1, 1, 1, 1, 1, 1, 1, 1, 1, 1, 1, 1, 1, 1, 1, 1, 1, 1, 1, 1, 1, 1, 1, 1, 1, 1, 1, 1, 1, 1, 1, 1, 1, 1, 1, 1, 1, 1, 1, 1, 1, 1, 1, 1, 1, 1, 1, 1, 1, 1, 1, 1, 1, 1, 1, 1, 1, 1, 1, 1, 1, 1, 1, 1, 1, 1, 1, 1, 1, 1, 1, 1, 1, 1, 1, 1, 1, 1, 1, 1, 1, 1, 1, 1, 1, 1, 1, 1, 1, 1, 1, 1, 1, 1, 1, 1, 1, 1, 1, 1, 1, 1, 1, 1, 1, 1, 1, 1, 1, 1, 1, 1, 1, 1, 1, 1, 1, 1, 1, 1, 1, 1, 1, 1, 1, 1, 1, 1, 1, 1, 1, 1, 1, 1, 1, 1, 1, 1, 1, 1, 1, 1, 1, 1, 1, 1, 1, 1, 1, 1, 1, 1, 1, 1, 1, 1, 1, 1, 1, 1, 1, 1, 1, 1, 1, 1, 1, 1, 1, 1, 1, 1, 1, 1, 1, 1, 1, 1, 1, 1, 1, 1, 1, 1, 1, 1, 1, 1, 1, 1, 1, 1, 1, 1, 1, 1, 1, 1, 1, 1, 1, 1, 1, 1, 1, 1, 1, 1, 1, 1, 1, 1, 1, 1, 1, 1, 1, 1, 1, 1, 1, 1, 1, 1, 1, 1, 1, 1, 1, 1, 1, 1, 1, 1, 1, 1, 1, 1, 1, 1, 1, 1, 1, 1, 1, 1, 1, 1, 1, 1, 1, 1, 1, 1, 1, 1, 1, 1, 1, 1, 1, 1, 1, 1, 1, 1, 1, 1, 1, 1, 1, 1, 1, 1, 1, 1, 1, 1, 1, 1, 1, 1, 1, 1, 1, 1, 1, 1, 1, 1, 1, 1, 1, 1, 1, 1, 1, 1, 1, 1, 1, 1, 1, 1, 1, 1, 1, 1, 1, 1, 1, 1, 1, 1, 1, 1, 1, 1, 1, 1, 1, 1, 1, 1, 1, 1, 1, 1, 1, 1, 1, 1, 1, 1, 1, 1, 1, 1, 1, 1, 1, 1, 1, 1, 1, 1, 1, 1, 1, 1, 1, 1, 1, 1, 1, 1, 1, 1, 1, 1, 1, 1, 1, 1, 1, 1, 1, 1, 1, 1, 1, 1, 1, 1, 1, 1, 1, 1, 1, 1, 1, 1, 1, 1, 1, 1, 1, 1, 1, 1, 1, 1, 1, 1, 1, 1, 1, 1, 1, 1, 1, 1, 1, 1, 1, 1, 1, 1, 1, 1, 1, 1, 1, 1, 1, 1, 1, 1, 1, 1, 1, 1, 1, 1, 1, 1, 1, 1, 1, 1, 1, 1, 1, 1, 1, 1, 1, 1, 1, 1, 1, 1, 1, 1, 1, 1, 1, 1, 1, 1, 1, 1, 1, 1, 1])
_uv = me_116.uv_layers.new(name='UVMap')
_uv.uv.foreach_set('vector', [0.6272, 0.09012, 0.531, 0.02563, 0.5831, 0.0001357, 0.6272, 0.09012, 0.5751, 0.1156, 0.531, 0.02563, 0.7316, 0.08915, 0.6272, 0.09012, 0.7118, 0.04869, 0.7316, 0.08915, 0.5751, 0.1156, 0.6272, 0.09012, 0.7316, 0.08915, 0.4568, 0.1735, 0.5751, 0.1156, 0.7316, 0.08915, 0.4766, 0.214, 0.4568, 0.1735, 0.6047, 0.1527, 0.4766, 0.214, 0.7316, 0.08915, 0.7078, 0.3633, 0.5409, 0.1839, 0.6047, 0.1527, 0.5409, 0.1839, 0.4766, 0.214, 0.6047, 0.1527, 0.7078, 0.3633, 0.6441, 0.3945, 0.5409, 0.1839, 0.7132, 0.3748, 0.6441, 0.3945, 0.7078, 0.3633, 0.7132, 0.3748, 0.6474, 0.4016, 0.6441, 0.3945, 0.7132, 0.3748, 0.6503, 0.4083, 0.6474, 0.4016, 0.7179, 0.386, 0.6503, 0.4083, 0.7132, 0.3748, 0.7179, 0.386, 0.6528, 0.4149, 0.6503, 0.4083, 0.7179, 0.386, 0.6549, 0.4212, 0.6528, 0.4149, 0.7219, 0.3968, 0.6549, 0.4212, 0.7179, 0.386, 0.7219, 0.3968, 0.6566, 0.4272, 0.6549, 0.4212, 0.7219, 0.3968, 0.6578, 0.433, 0.6566, 0.4272, 0.7252, 0.4072, 0.6578, 0.433, 0.7219, 0.3968, 0.7252, 0.4072, 0.6587, 0.4385, 0.6578, 0.433, 0.7252, 0.4072, 0.6592, 0.4438, 0.6587, 0.4385, 0.7279, 0.4172, 0.6592, 0.4438, 0.7252, 0.4072, 0.7279, 0.4172, 0.6593, 0.4488, 0.6592, 0.4438, 0.7279, 0.4172, 0.659, 0.4536, 0.6593, 0.4488, 0.7298, 0.4268, 0.659, 0.4536, 0.7279, 0.4172, 0.7298, 0.4268, 0.6583, 0.4581, 0.659, 0.4536, 0.7298, 0.4268, 0.6571, 0.4624, 0.6583, 0.4581, 0.731, 0.4361, 0.6571, 0.4624, 0.7298, 0.4268, 0.731, 0.4361, 0.6556, 0.4666, 0.6571, 0.4624, 0.731, 0.4361, 0.6536, 0.4706, 0.6556, 0.4666, 0.731, 0.4361, 0.6511, 0.4746, 0.6536, 0.4706, 0.731, 0.4361, 0.6482, 0.4785, 0.6511, 0.4746, 0.7316, 0.445, 0.6482, 0.4785, 0.731, 0.4361, 0.7316, 0.445, 0.6448, 0.4823, 0.6482, 0.4785, 0.7316, 0.445, 0.641, 0.4861, 0.6448, 0.4823, 0.7316, 0.445, 0.6368, 0.49, 0.641, 0.4861, 0.7316, 0.445, 0.6324, 0.4942, 0.6368, 0.49, 0.7316, 0.445, 0.6278, 0.4988, 0.6324, 0.4942, 0.7316, 0.4535, 0.6278, 0.4988, 0.7316, 0.445, 0.7316, 0.4535, 0.6226, 0.5033, 0.6278, 0.4988, 0.7316, 0.4535, 0.6173, 0.5082, 0.6226, 0.5033, 0.7316, 0.4535, 0.6118, 0.5135, 0.6173, 0.5082, 0.7316, 0.4535, 0.5422, 0.5525, 0.6118, 0.5135, 0.7316, 0.4535, 0.5697, 0.602, 0.5422, 0.5525, 0.7312, 0.4617, 0.5697, 0.602, 0.7316, 0.4535, 0.7301, 0.4695, 0.5697, 0.602, 0.7312, 0.4617, 0.7283, 0.477, 0.5697, 0.602, 0.7301, 0.4695, 0.7257, 0.4843, 0.5697, 0.602, 0.7283, 0.477, 0.7223, 0.4915, 0.5697, 0.602, 0.7257, 0.4843, 0.7182, 0.4986, 0.5697, 0.602, 0.7223, 0.4915, 0.7133, 0.5057, 0.5697, 0.602, 0.7182, 0.4986, 0.7077, 0.5129, 0.5697, 0.602, 0.7133, 0.5057, 0.7014, 0.5202, 0.5697, 0.602, 0.7077, 0.5129, 0.6944, 0.5275, 0.5697, 0.602, 0.7014, 0.5202, 0.6866, 0.5349, 0.5697, 0.602, 0.6944, 0.5275, 0.6781, 0.5423, 0.5697, 0.602, 0.6866, 0.5349, 0.6688, 0.5496, 0.5697, 0.602, 0.6781, 0.5423, 0.6587, 0.5569, 0.5697, 0.602, 0.6688, 0.5496, 0.6144, 0.5798, 0.5697, 0.602, 0.6587, 0.5569, 0.7422, 0.1948, 0.8935, 0.3061, 0.7319, 0.2884, 0.9038, 0.2126, 0.8935, 0.3061, 0.7422, 0.1948, 0.8935, 0.3061, 0.9495, 0.4661, 0.8768, 0.4581, 0.9038, 0.2126, 0.9495, 0.4661, 0.8935, 0.3061, 0.9272, 0.0001357, 0.9495, 0.4661, 0.9038, 0.2126, 0.9999, 0.008132, 0.9495, 0.4661, 0.9272, 0.0001357, 0.9999, 0.008132, 0.9575, 0.4669, 0.9495, 0.4661, 0.9655, 0.4676, 0.9553, 0.4934, 0.9575, 0.4669, 0.9999, 0.008132, 0.9655, 0.4676, 0.9575, 0.4669, 0.9633, 0.4941, 0.9553, 0.4934, 0.9655, 0.4676, 0.9633, 0.4941, 0.9552, 0.4949, 0.9553, 0.4934, 0.9632, 0.495, 0.9552, 0.4949, 0.9633, 0.4941, 0.9632, 0.4958, 0.9552, 0.4949, 0.9632, 0.495, 0.9632, 0.4958, 0.9551, 0.4962, 0.9552, 0.4949, 0.9632, 0.4966, 0.9551, 0.4962, 0.9632, 0.4958, 0.9632, 0.4974, 0.9551, 0.4962, 0.9632, 0.4966, 0.9632, 0.4974, 0.9551, 0.4975, 0.9551, 0.4962, 0.9633, 0.4981, 0.9551, 0.4975, 0.9632, 0.4974, 0.9634, 0.4987, 0.9551, 0.4975, 0.9633, 0.4981, 0.9634, 0.4987, 0.9552, 0.4988, 0.9551, 0.4975, 0.9635, 0.4993, 0.9552, 0.4988, 0.9634, 0.4987, 0.9637, 0.4999, 0.9552, 0.4988, 0.9635, 0.4993, 0.9637, 0.4999, 0.9554, 0.4999, 0.9552, 0.4988, 0.9639, 0.5005, 0.9554, 0.4999, 0.9637, 0.4999, 0.9641, 0.501, 0.9554, 0.4999, 0.9639, 0.5005, 0.9641, 0.501, 0.9555, 0.501, 0.9554, 0.4999, 0.9644, 0.5014, 0.9555, 0.501, 0.9641, 0.501, 0.9647, 0.5018, 0.9555, 0.501, 0.9644, 0.5014, 0.9647, 0.5018, 0.9558, 0.5021, 0.9555, 0.501, 0.965, 0.5022, 0.9558, 0.5021, 0.9647, 0.5018, 0.9654, 0.5025, 0.9558, 0.5021, 0.965, 0.5022, 0.9658, 0.5028, 0.9558, 0.5021, 0.9654, 0.5025, 0.9663, 0.5031, 0.9558, 0.5021, 0.9658, 0.5028, 0.9663, 0.5031, 0.9561, 0.503, 0.9558, 0.5021, 0.9668, 0.5034, 0.9561, 0.503, 0.9663, 0.5031, 0.9674, 0.5036, 0.9561, 0.503, 0.9668, 0.5034, 0.968, 0.5039, 0.9561, 0.503, 0.9674, 0.5036, 0.9691, 0.5042, 0.9561, 0.503, 0.968, 0.5039, 0.9707, 0.5046, 0.9561, 0.503, 0.9691, 0.5042, 0.9707, 0.5046, 0.9565, 0.504, 0.9561, 0.503, 0.9724, 0.505, 0.9565, 0.504, 0.9707, 0.5046, 0.9754, 0.5056, 0.9565, 0.504, 0.9724, 0.505, 0.9824, 0.5067, 0.9565, 0.504, 0.9754, 0.5056, 0.9999, 0.5093, 0.9565, 0.504, 0.9824, 0.5067, 0.9982, 0.5208, 0.9565, 0.504, 0.9999, 0.5093, 0.9982, 0.5208, 0.9572, 0.5056, 0.9565, 0.504, 0.9982, 0.5208, 0.9579, 0.507, 0.9572, 0.5056, 0.9982, 0.5208, 0.9588, 0.5083, 0.9579, 0.507, 0.9982, 0.5208, 0.9598, 0.5095, 0.9588, 0.5083, 0.9982, 0.5208, 0.961, 0.5106, 0.9598, 0.5095, 0.9982, 0.5208, 0.9623, 0.5117, 0.961, 0.5106, 0.9982, 0.5208, 0.9638, 0.5127, 0.9623, 0.5117, 0.9982, 0.5208, 0.9655, 0.5137, 0.9638, 0.5127, 0.9982, 0.5208, 0.9676, 0.5147, 0.9655, 0.5137, 0.9982, 0.5208, 0.97, 0.5157, 0.9676, 0.5147, 0.9982, 0.5208, 0.9729, 0.5167, 0.97, 0.5157, 0.9982, 0.5208, 0.9764, 0.5177, 0.9729, 0.5167, 0.9982, 0.5208, 0.9807, 0.5186, 0.9764, 0.5177, 0.9982, 0.5208, 0.9865, 0.5196, 0.9807, 0.5186, 0.9982, 0.5208, 0.9865, 0.5198, 0.9865, 0.5196, 0.2178, 0.6839, 0.1881, 0.6824, 0.1901, 0.6799, 0.2162, 0.6811, 0.2192, 0.6866, 0.1865, 0.6849, 0.1881, 0.6824, 0.2178, 0.6839, 0.2205, 0.6892, 0.1849, 0.6873, 0.1865, 0.6849, 0.2192, 0.6866, 0.2217, 0.6918, 0.1833, 0.6899, 0.1849, 0.6873, 0.2205, 0.6892, 0.2247, 0.7056, 0.1806, 0.7042, 0.1833, 0.6899, 0.2217, 0.6918, 0.2247, 0.7088, 0.1804, 0.7074, 0.1806, 0.7042, 0.2247, 0.7056, 0.2245, 0.7119, 0.1802, 0.7108, 0.1804, 0.7074, 0.2247, 0.7088, 0.2242, 0.7154, 0.1801, 0.7146, 0.1802, 0.7108, 0.2245, 0.7119, 0.2237, 0.7195, 0.18, 0.719, 0.1801, 0.7146, 0.2242, 0.7154, 0.1881, 0.6824, 0.1548, 0.6112, 0.1583, 0.6065, 0.1901, 0.6799, 0.1865, 0.6849, 0.1512, 0.616, 0.1548, 0.6112, 0.1881, 0.6824, 0.1849, 0.6873, 0.1478, 0.6208, 0.1512, 0.616, 0.1865, 0.6849, 0.1833, 0.6899, 0.1444, 0.6256, 0.1478, 0.6208, 0.1849, 0.6873, 0.1806, 0.7042, 0.09403, 0.6971, 0.1444, 0.6256, 0.1833, 0.6899, 0.1804, 0.7074, 0.09105, 0.7028, 0.09403, 0.6971, 0.1806, 0.7042, 0.1802, 0.7108, 0.08801, 0.7086, 0.09105, 0.7028, 0.1804, 0.7074, 0.1801, 0.7146, 0.08501, 0.7141, 0.08801, 0.7086, 0.1802, 0.7108, 0.18, 0.719, 0.08215, 0.7194, 0.08501, 0.7141, 0.1801, 0.7146, 0.1548, 0.6112, 0.05189, 0.5967, 0.05388, 0.5942, 0.1583, 0.6065, 0.1512, 0.616, 0.04993, 0.599, 0.05189, 0.5967, 0.1548, 0.6112, 0.1478, 0.6208, 0.04792, 0.6012, 0.04993, 0.599, 0.1512, 0.616, 0.1444, 0.6256, 0.04588, 0.6034, 0.04792, 0.6012, 0.1478, 0.6208, 0.09403, 0.6971, 0.03372, 0.6105, 0.04588, 0.6034, 0.1444, 0.6256, 0.09105, 0.7028, 0.03073, 0.612, 0.03372, 0.6105, 0.09403, 0.6971, 0.08801, 0.7086, 0.02759, 0.6134, 0.03073, 0.612, 0.09105, 0.7028, 0.08501, 0.7141, 0.02397, 0.6149, 0.02759, 0.6134, 0.08801, 0.7086, 0.08215, 0.7194, 0.01957, 0.6165, 0.02397, 0.6149, 0.08501, 0.7141, 0.05189, 0.5967, 0.04581, 0.5744, 0.04883, 0.5758, 0.05388, 0.5942, 0.04993, 0.599, 0.0429, 0.5732, 0.04581, 0.5744, 0.05189, 0.5967, 0.04792, 0.6012, 0.03996, 0.572, 0.0429, 0.5732, 0.04993, 0.599, 0.04588, 0.6034, 0.0367, 0.5709, 0.03996, 0.572, 0.04792, 0.6012, 0.03372, 0.6105, 0.02182, 0.5726, 0.0367, 0.5709, 0.04588, 0.6034, 0.03073, 0.612, 0.01826, 0.5729, 0.02182, 0.5726, 0.03372, 0.6105, 0.02759, 0.6134, 0.01425, 0.5734, 0.01826, 0.5729, 0.03073, 0.612, 0.02397, 0.6149, 0.009564, 0.5741, 0.01425, 0.5734, 0.02759, 0.6134, 0.01957, 0.6165, 0.003775, 0.5751, 0.009564, 0.5741, 0.02397, 0.6149, 0.04581, 0.5744, 0.163, 0.4989, 0.1695, 0.5038, 0.04883, 0.5758, 0.0429, 0.5732, 0.1562, 0.4941, 0.163, 0.4989, 0.04581, 0.5744, 0.03996, 0.572, 0.1491, 0.4894, 0.1562, 0.4941, 0.0429, 0.5732, 0.0367, 0.5709, 0.142, 0.485, 0.1491, 0.4894, 0.03996, 0.572, 0.02182, 0.5726, 0.03218, 0.4205, 0.142, 0.485, 0.0367, 0.5709, 0.01826, 0.5729, 0.0239, 0.4179, 0.03218, 0.4205, 0.02182, 0.5726, 0.01425, 0.5734, 0.01567, 0.4155, 0.0239, 0.4179, 0.01826, 0.5729, 0.009564, 0.5741, 0.007681, 0.4132, 0.01567, 0.4155, 0.01425, 0.5734, 0.003775, 0.5751, 0.0001357, 0.4111, 0.007681, 0.4132, 0.009564, 0.5741, 0.163, 0.4989, 0.2557, 0.2076, 0.2629, 0.2104, 0.1695, 0.5038, 0.1562, 0.4941, 0.2485, 0.2048, 0.2557, 0.2076, 0.163, 0.4989, 0.1491, 0.4894, 0.2413, 0.202, 0.2485, 0.2048, 0.1562, 0.4941, 0.142, 0.485, 0.234, 0.1992, 0.2413, 0.202, 0.1491, 0.4894, 0.03218, 0.4205, 0.1733, 0.1775, 0.234, 0.1992, 0.142, 0.485, 0.0239, 0.4179, 0.1664, 0.1744, 0.1733, 0.1775, 0.03218, 0.4205, 0.01567, 0.4155, 0.1598, 0.1715, 0.1664, 0.1744, 0.0239, 0.4179, 0.007681, 0.4132, 0.1534, 0.1686, 0.1598, 0.1715, 0.01567, 0.4155, 0.0001357, 0.4111, 0.1472, 0.1655, 0.1534, 0.1686, 0.007681, 0.4132, 0.2557, 0.2076, 0.259, 0.1993, 0.2661, 0.2021, 0.2629, 0.2104, 0.2485, 0.2048, 0.2518, 0.1965, 0.259, 0.1993, 0.2557, 0.2076, 0.2413, 0.202, 0.2446, 0.1937, 0.2518, 0.1965, 0.2485, 0.2048, 0.234, 0.1992, 0.2372, 0.1909, 0.2446, 0.1937, 0.2413, 0.202, 0.1733, 0.1775, 0.1765, 0.1694, 0.2372, 0.1909, 0.234, 0.1992, 0.1664, 0.1744, 0.1696, 0.1667, 0.1765, 0.1694, 0.1733, 0.1775, 0.1598, 0.1715, 0.1629, 0.164, 0.1696, 0.1667, 0.1664, 0.1744, 0.1534, 0.1686, 0.1566, 0.1613, 0.1629, 0.164, 0.1598, 0.1715, 0.1472, 0.1655, 0.1507, 0.1586, 0.1566, 0.1613, 0.1534, 0.1686, 0.259, 0.1993, 0.2621, 0.1915, 0.2692, 0.1941, 0.2661, 0.2021, 0.2518, 0.1965, 0.2549, 0.1887, 0.2621, 0.1915, 0.259, 0.1993, 0.2446, 0.1937, 0.2475, 0.186, 0.2549, 0.1887, 0.2518, 0.1965, 0.2372, 0.1909, 0.2401, 0.1832, 0.2475, 0.186, 0.2446, 0.1937, 0.1765, 0.1694, 0.1792, 0.162, 0.2401, 0.1832, 0.2372, 0.1909, 0.1696, 0.1667, 0.1723, 0.1595, 0.1792, 0.162, 0.1765, 0.1694, 0.1629, 0.164, 0.1657, 0.157, 0.1723, 0.1595, 0.1696, 0.1667, 0.1566, 0.1613, 0.1594, 0.1546, 0.1657, 0.157, 0.1629, 0.164, 0.1507, 0.1586, 0.1535, 0.1523, 0.1594, 0.1546, 0.1566, 0.1613, 0.2621, 0.1915, 0.2649, 0.184, 0.272, 0.1866, 0.2692, 0.1941, 0.2549, 0.1887, 0.2576, 0.1814, 0.2649, 0.184, 0.2621, 0.1915, 0.2475, 0.186, 0.2502, 0.1787, 0.2576, 0.1814, 0.2549, 0.1887, 0.2401, 0.1832, 0.2427, 0.176, 0.2502, 0.1787, 0.2475, 0.186, 0.1792, 0.162, 0.1816, 0.1552, 0.2427, 0.176, 0.2401, 0.1832, 0.1723, 0.1595, 0.1747, 0.1528, 0.1816, 0.1552, 0.1792, 0.162, 0.1657, 0.157, 0.168, 0.1505, 0.1747, 0.1528, 0.1723, 0.1595, 0.1594, 0.1546, 0.1617, 0.1484, 0.168, 0.1505, 0.1657, 0.157, 0.1535, 0.1523, 0.1559, 0.1463, 0.1617, 0.1484, 0.1594, 0.1546, 0.2649, 0.184, 0.2674, 0.177, 0.2745, 0.1795, 0.272, 0.1866, 0.2576, 0.1814, 0.2601, 0.1745, 0.2674, 0.177, 0.2649, 0.184, 0.2502, 0.1787, 0.2526, 0.1719, 0.2601, 0.1745, 0.2576, 0.1814, 0.2427, 0.176, 0.2451, 0.1693, 0.2526, 0.1719, 0.2502, 0.1787, 0.1816, 0.1552, 0.1837, 0.1488, 0.2451, 0.1693, 0.2427, 0.176, 0.1747, 0.1528, 0.1767, 0.1466, 0.1837, 0.1488, 0.1816, 0.1552, 0.168, 0.1505, 0.17, 0.1444, 0.1767, 0.1466, 0.1747, 0.1528, 0.1617, 0.1484, 0.1637, 0.1424, 0.17, 0.1444, 0.168, 0.1505, 0.1559, 0.1463, 0.1578, 0.1406, 0.1637, 0.1424, 0.1617, 0.1484, 0.2674, 0.177, 0.2696, 0.1705, 0.2767, 0.1728, 0.2745, 0.1795, 0.2601, 0.1745, 0.2623, 0.168, 0.2696, 0.1705, 0.2674, 0.177, 0.2526, 0.1719, 0.2547, 0.1655, 0.2623, 0.168, 0.2601, 0.1745, 0.2451, 0.1693, 0.2472, 0.163, 0.2547, 0.1655, 0.2526, 0.1719, 0.1837, 0.1488, 0.1856, 0.1429, 0.2472, 0.163, 0.2451, 0.1693, 0.1767, 0.1466, 0.1785, 0.1407, 0.1856, 0.1429, 0.1837, 0.1488, 0.17, 0.1444, 0.1718, 0.1387, 0.1785, 0.1407, 0.1767, 0.1466, 0.1637, 0.1424, 0.1654, 0.1369, 0.1718, 0.1387, 0.17, 0.1444, 0.1578, 0.1406, 0.1595, 0.1352, 0.1654, 0.1369, 0.1637, 0.1424, 0.2696, 0.1705, 0.2716, 0.1643, 0.2787, 0.1665, 0.2767, 0.1728, 0.2623, 0.168, 0.2642, 0.162, 0.2716, 0.1643, 0.2696, 0.1705, 0.2547, 0.1655, 0.2566, 0.1596, 0.2642, 0.162, 0.2623, 0.168, 0.2472, 0.163, 0.249, 0.1572, 0.2566, 0.1596, 0.2547, 0.1655, 0.1856, 0.1429, 0.1873, 0.1374, 0.249, 0.1572, 0.2472, 0.163, 0.1785, 0.1407, 0.1802, 0.1353, 0.1873, 0.1374, 0.1856, 0.1429, 0.1718, 0.1387, 0.1733, 0.1333, 0.1802, 0.1353, 0.1785, 0.1407, 0.1654, 0.1369, 0.1668, 0.1316, 0.1733, 0.1333, 0.1718, 0.1387, 0.1595, 0.1352, 0.1609, 0.13, 0.1668, 0.1316, 0.1654, 0.1369, 0.2716, 0.1643, 0.2733, 0.1586, 0.2804, 0.1605, 0.2787, 0.1665, 0.2642, 0.162, 0.2659, 0.1564, 0.2733, 0.1586, 0.2716, 0.1643, 0.2566, 0.1596, 0.2583, 0.1541, 0.2659, 0.1564, 0.2642, 0.162, 0.249, 0.1572, 0.2506, 0.1519, 0.2583, 0.1541, 0.2566, 0.1596, 0.1873, 0.1374, 0.1888, 0.1323, 0.2506, 0.1519, 0.249, 0.1572, 0.1802, 0.1353, 0.1816, 0.1302, 0.1888, 0.1323, 0.1873, 0.1374, 0.1733, 0.1333, 0.1747, 0.1283, 0.1816, 0.1302, 0.1802, 0.1353, 0.1668, 0.1316, 0.1681, 0.1266, 0.1747, 0.1283, 0.1733, 0.1333, 0.1609, 0.13, 0.1621, 0.1251, 0.1681, 0.1266, 0.1668, 0.1316, 0.2733, 0.1586, 0.2748, 0.1532, 0.2819, 0.155, 0.2804, 0.1605, 0.2659, 0.1564, 0.2674, 0.1512, 0.2748, 0.1532, 0.2733, 0.1586, 0.2583, 0.1541, 0.2597, 0.1491, 0.2674, 0.1512, 0.2659, 0.1564, 0.2506, 0.1519, 0.2519, 0.1471, 0.2597, 0.1491, 0.2583, 0.1541, 0.1888, 0.1323, 0.1903, 0.1277, 0.2519, 0.1471, 0.2506, 0.1519, 0.1816, 0.1302, 0.183, 0.1256, 0.1903, 0.1277, 0.1888, 0.1323, 0.1747, 0.1283, 0.1759, 0.1236, 0.183, 0.1256, 0.1816, 0.1302, 0.1681, 0.1266, 0.1693, 0.1219, 0.1759, 0.1236, 0.1747, 0.1283, 0.1621, 0.1251, 0.1633, 0.1204, 0.1693, 0.1219, 0.1681, 0.1266, 0.2748, 0.1532, 0.276, 0.1482, 0.2831, 0.1497, 0.2819, 0.155, 0.2674, 0.1512, 0.2686, 0.1465, 0.276, 0.1482, 0.2748, 0.1532, 0.2597, 0.1491, 0.2608, 0.1446, 0.2686, 0.1465, 0.2674, 0.1512, 0.2519, 0.1471, 0.253, 0.1427, 0.2608, 0.1446, 0.2597, 0.1491, 0.1903, 0.1277, 0.1916, 0.1236, 0.253, 0.1427, 0.2519, 0.1471, 0.183, 0.1256, 0.1842, 0.1213, 0.1916, 0.1236, 0.1903, 0.1277, 0.1759, 0.1236, 0.1771, 0.1193, 0.1842, 0.1213, 0.183, 0.1256, 0.1693, 0.1219, 0.1705, 0.1175, 0.1771, 0.1193, 0.1759, 0.1236, 0.1633, 0.1204, 0.1643, 0.116, 0.1705, 0.1175, 0.1693, 0.1219, 0.276, 0.1482, 0.277, 0.1435, 0.284, 0.1447, 0.2831, 0.1497, 0.2686, 0.1465, 0.2695, 0.1421, 0.277, 0.1435, 0.276, 0.1482, 0.2608, 0.1446, 0.2618, 0.1405, 0.2695, 0.1421, 0.2686, 0.1465, 0.253, 0.1427, 0.2539, 0.1388, 0.2618, 0.1405, 0.2608, 0.1446, 0.1916, 0.1236, 0.1928, 0.1198, 0.2539, 0.1388, 0.253, 0.1427, 0.1842, 0.1213, 0.1854, 0.1175, 0.1928, 0.1198, 0.1916, 0.1236, 0.1771, 0.1193, 0.1783, 0.1153, 0.1854, 0.1175, 0.1842, 0.1213, 0.1705, 0.1175, 0.1716, 0.1133, 0.1783, 0.1153, 0.1771, 0.1193, 0.1643, 0.116, 0.1654, 0.1117, 0.1716, 0.1133, 0.1705, 0.1175, 0.277, 0.1435, 0.2777, 0.1391, 0.2847, 0.14, 0.284, 0.1447, 0.2695, 0.1421, 0.2703, 0.138, 0.2777, 0.1391, 0.277, 0.1435, 0.2618, 0.1405, 0.2625, 0.1367, 0.2703, 0.138, 0.2695, 0.1421, 0.2539, 0.1388, 0.2547, 0.1352, 0.2625, 0.1367, 0.2618, 0.1405, 0.1928, 0.1198, 0.1939, 0.1165, 0.2547, 0.1352, 0.2539, 0.1388, 0.1854, 0.1175, 0.1866, 0.114, 0.1939, 0.1165, 0.1928, 0.1198, 0.1783, 0.1153, 0.1795, 0.1116, 0.1866, 0.114, 0.1854, 0.1175, 0.1716, 0.1133, 0.1728, 0.1094, 0.1795, 0.1116, 0.1783, 0.1153, 0.1654, 0.1117, 0.1666, 0.1075, 0.1728, 0.1094, 0.1716, 0.1133, 0.2777, 0.1391, 0.2781, 0.135, 0.2851, 0.1355, 0.2847, 0.14, 0.2703, 0.138, 0.2708, 0.1343, 0.2781, 0.135, 0.2777, 0.1391, 0.2625, 0.1367, 0.2631, 0.1333, 0.2708, 0.1343, 0.2703, 0.138, 0.2547, 0.1352, 0.2553, 0.132, 0.2631, 0.1333, 0.2625, 0.1367, 0.1939, 0.1165, 0.1949, 0.1134, 0.2553, 0.132, 0.2547, 0.1352, 0.1866, 0.114, 0.1877, 0.1108, 0.1949, 0.1134, 0.1939, 0.1165, 0.1795, 0.1116, 0.1807, 0.1082, 0.1877, 0.1108, 0.1866, 0.114, 0.1728, 0.1094, 0.174, 0.1057, 0.1807, 0.1082, 0.1795, 0.1116, 0.1666, 0.1075, 0.1679, 0.1035, 0.174, 0.1057, 0.1728, 0.1094, 0.2781, 0.135, 0.2784, 0.1309, 0.2852, 0.131, 0.2851, 0.1355, 0.2708, 0.1343, 0.2711, 0.1306, 0.2784, 0.1309, 0.2781, 0.135, 0.2631, 0.1333, 0.2635, 0.1299, 0.2711, 0.1306, 0.2708, 0.1343, 0.2553, 0.132, 0.2559, 0.1289, 0.2635, 0.1299, 0.2631, 0.1333, 0.1949, 0.1134, 0.196, 0.1104, 0.2559, 0.1289, 0.2553, 0.132, 0.1877, 0.1108, 0.1889, 0.1077, 0.196, 0.1104, 0.1949, 0.1134, 0.1807, 0.1082, 0.182, 0.1048, 0.1889, 0.1077, 0.1877, 0.1108, 0.174, 0.1057, 0.1755, 0.1021, 0.182, 0.1048, 0.1807, 0.1082, 0.1679, 0.1035, 0.1694, 0.09954, 0.1755, 0.1021, 0.174, 0.1057, 0.2784, 0.1309, 0.2784, 0.1268, 0.2851, 0.1266, 0.2852, 0.131, 0.2711, 0.1306, 0.2713, 0.1267, 0.2784, 0.1268, 0.2784, 0.1309, 0.2635, 0.1299, 0.2639, 0.1263, 0.2713, 0.1267, 0.2711, 0.1306, 0.2559, 0.1289, 0.2564, 0.1255, 0.2639, 0.1263, 0.2635, 0.1299, 0.196, 0.1104, 0.1972, 0.1073, 0.2564, 0.1255, 0.2559, 0.1289, 0.1889, 0.1077, 0.1903, 0.1044, 0.1972, 0.1073, 0.196, 0.1104, 0.182, 0.1048, 0.1835, 0.1013, 0.1903, 0.1044, 0.1889, 0.1077, 0.1755, 0.1021, 0.1771, 0.09834, 0.1835, 0.1013, 0.182, 0.1048, 0.1694, 0.09954, 0.1712, 0.09556, 0.1771, 0.09834, 0.1755, 0.1021, 0.2784, 0.1268, 0.2783, 0.1225, 0.2848, 0.122, 0.2851, 0.1266, 0.2713, 0.1267, 0.2714, 0.1228, 0.2783, 0.1225, 0.2784, 0.1268, 0.2639, 0.1263, 0.2641, 0.1226, 0.2714, 0.1228, 0.2713, 0.1267, 0.2564, 0.1255, 0.2568, 0.122, 0.2641, 0.1226, 0.2639, 0.1263, 0.1972, 0.1073, 0.1986, 0.1039, 0.2568, 0.122, 0.2564, 0.1255, 0.1903, 0.1044, 0.1918, 0.1009, 0.1986, 0.1039, 0.1972, 0.1073, 0.1835, 0.1013, 0.1852, 0.09768, 0.1918, 0.1009, 0.1903, 0.1044, 0.1771, 0.09834, 0.179, 0.0945, 0.1852, 0.09768, 0.1835, 0.1013, 0.1712, 0.09556, 0.1732, 0.09152, 0.179, 0.0945, 0.1771, 0.09834, 0.2783, 0.1225, 0.278, 0.1182, 0.2842, 0.1174, 0.2848, 0.122, 0.2714, 0.1228, 0.2713, 0.1186, 0.278, 0.1182, 0.2783, 0.1225, 0.2641, 0.1226, 0.2643, 0.1186, 0.2713, 0.1186, 0.2714, 0.1228, 0.2568, 0.122, 0.2573, 0.1181, 0.2643, 0.1186, 0.2641, 0.1226, 0.1986, 0.1039, 0.2002, 0.1003, 0.2573, 0.1181, 0.2568, 0.122, 0.1918, 0.1009, 0.1936, 0.09718, 0.2002, 0.1003, 0.1986, 0.1039, 0.1852, 0.09768, 0.1871, 0.09385, 0.1936, 0.09718, 0.1918, 0.1009, 0.179, 0.0945, 0.1811, 0.09052, 0.1871, 0.09385, 0.1852, 0.09768, 0.1732, 0.09152, 0.1754, 0.08736, 0.1811, 0.09052, 0.179, 0.0945, 0.278, 0.1182, 0.2775, 0.1137, 0.2835, 0.1128, 0.2842, 0.1174, 0.2713, 0.1186, 0.2712, 0.1142, 0.2775, 0.1137, 0.278, 0.1182, 0.2643, 0.1186, 0.2645, 0.1144, 0.2712, 0.1142, 0.2713, 0.1186, 0.2573, 0.1181, 0.2577, 0.114, 0.2645, 0.1144, 0.2643, 0.1186, 0.2002, 0.1003, 0.2019, 0.09645, 0.2577, 0.114, 0.2573, 0.1181, 0.1936, 0.09718, 0.1955, 0.09325, 0.2019, 0.09645, 0.2002, 0.1003, 0.1871, 0.09385, 0.1893, 0.08982, 0.1955, 0.09325, 0.1936, 0.09718, 0.1811, 0.09052, 0.1834, 0.08636, 0.1893, 0.08982, 0.1871, 0.09385, 0.1754, 0.08736, 0.1778, 0.08303, 0.1834, 0.08636, 0.1811, 0.09052, 0.2775, 0.1137, 0.2769, 0.1091, 0.2826, 0.1081, 0.2835, 0.1128, 0.2712, 0.1142, 0.2709, 0.1098, 0.2769, 0.1091, 0.2775, 0.1137, 0.2645, 0.1144, 0.2645, 0.11, 0.2709, 0.1098, 0.2712, 0.1142, 0.2577, 0.114, 0.2581, 0.1097, 0.2645, 0.11, 0.2645, 0.1144, 0.2019, 0.09645, 0.2039, 0.09233, 0.2581, 0.1097, 0.2577, 0.114, 0.1955, 0.09325, 0.1977, 0.08909, 0.2039, 0.09233, 0.2019, 0.09645, 0.1893, 0.08982, 0.1918, 0.0856, 0.1977, 0.08909, 0.1955, 0.09325, 0.1834, 0.08636, 0.186, 0.08203, 0.1918, 0.0856, 0.1893, 0.08982, 0.1778, 0.08303, 0.1805, 0.07853, 0.186, 0.08203, 0.1834, 0.08636, 0.2769, 0.1091, 0.2762, 0.1045, 0.2816, 0.1034, 0.2826, 0.1081, 0.2709, 0.1098, 0.2706, 0.1052, 0.2762, 0.1045, 0.2769, 0.1091, 0.2645, 0.11, 0.2646, 0.1054, 0.2706, 0.1052, 0.2709, 0.1098, 0.2581, 0.1097, 0.2585, 0.1051, 0.2646, 0.1054, 0.2645, 0.11, 0.2039, 0.09233, 0.2061, 0.088, 0.2585, 0.1051, 0.2581, 0.1097, 0.1977, 0.08909, 0.2002, 0.08475, 0.2061, 0.088, 0.2039, 0.09233, 0.1918, 0.0856, 0.1945, 0.08121, 0.2002, 0.08475, 0.1977, 0.08909, 0.186, 0.08203, 0.1889, 0.07753, 0.1945, 0.08121, 0.1918, 0.0856, 0.1805, 0.07853, 0.1836, 0.07384, 0.1889, 0.07753, 0.186, 0.08203, 0.2762, 0.1045, 0.2755, 0.0999, 0.2805, 0.09882, 0.2816, 0.1034, 0.2706, 0.1052, 0.2702, 0.1006, 0.2755, 0.0999, 0.2762, 0.1045, 0.2646, 0.1054, 0.2646, 0.1008, 0.2702, 0.1006, 0.2706, 0.1052, 0.2585, 0.1051, 0.2589, 0.1005, 0.2646, 0.1008, 0.2646, 0.1054, 0.2061, 0.088, 0.2084, 0.0835, 0.2589, 0.1005, 0.2585, 0.1051, 0.2002, 0.08475, 0.2028, 0.08026, 0.2084, 0.0835, 0.2061, 0.088, 0.1945, 0.08121, 0.1974, 0.07669, 0.2028, 0.08026, 0.2002, 0.08475, 0.1889, 0.07753, 0.1922, 0.0729, 0.1974, 0.07669, 0.1945, 0.08121, 0.1836, 0.07384, 0.1871, 0.069, 0.1922, 0.0729, 0.1889, 0.07753, 0.2755, 0.0999, 0.2746, 0.09534, 0.2792, 0.09426, 0.2805, 0.09882, 0.2702, 0.1006, 0.2698, 0.096, 0.2746, 0.09534, 0.2755, 0.0999, 0.2646, 0.1008, 0.2647, 0.09616, 0.2698, 0.096, 0.2702, 0.1006, 0.2589, 0.1005, 0.2595, 0.09577, 0.2647, 0.09616, 0.2646, 0.1008, 0.2084, 0.0835, 0.2109, 0.07888, 0.2595, 0.09577, 0.2589, 0.1005, 0.2028, 0.08026, 0.2057, 0.07569, 0.2109, 0.07888, 0.2084, 0.0835, 0.1974, 0.07669, 0.2007, 0.07212, 0.2057, 0.07569, 0.2028, 0.08026, 0.1922, 0.0729, 0.1958, 0.06825, 0.2007, 0.07212, 0.1974, 0.07669, 0.1871, 0.069, 0.191, 0.06413, 0.1958, 0.06825, 0.1922, 0.0729, 0.2746, 0.09534, 0.2737, 0.09091, 0.2779, 0.08985, 0.2792, 0.09426, 0.2698, 0.096, 0.2694, 0.09151, 0.2737, 0.09091, 0.2746, 0.09534, 0.2647, 0.09616, 0.2649, 0.0916, 0.2694, 0.09151, 0.2698, 0.096, 0.2595, 0.09577, 0.2602, 0.09111, 0.2649, 0.0916, 0.2647, 0.09616, 0.2109, 0.07888, 0.2135, 0.07422, 0.2602, 0.09111, 0.2595, 0.09577, 0.2057, 0.07569, 0.2087, 0.07113, 0.2135, 0.07422, 0.2109, 0.07888, 0.2007, 0.07212, 0.2041, 0.06761, 0.2087, 0.07113, 0.2057, 0.07569, 0.1958, 0.06825, 0.1998, 0.06369, 0.2041, 0.06761, 0.2007, 0.07212, 0.191, 0.06413, 0.1955, 0.0594, 0.1998, 0.06369, 0.1958, 0.06825, 0.2737, 0.09091, 0.2729, 0.08673, 0.2765, 0.08575, 0.2779, 0.08985, 0.2694, 0.09151, 0.2691, 0.08724, 0.2729, 0.08673, 0.2737, 0.09091, 0.2649, 0.0916, 0.2652, 0.08724, 0.2691, 0.08724, 0.2694, 0.09151, 0.2602, 0.09111, 0.2611, 0.08665, 0.2652, 0.08724, 0.2649, 0.0916, 0.2135, 0.07422, 0.216, 0.06964, 0.2611, 0.08665, 0.2602, 0.09111, 0.2087, 0.07113, 0.2118, 0.0667, 0.216, 0.06964, 0.2135, 0.07422, 0.2041, 0.06761, 0.2079, 0.06328, 0.2118, 0.0667, 0.2087, 0.07113, 0.1998, 0.06369, 0.2041, 0.05943, 0.2079, 0.06328, 0.2041, 0.06761, 0.1955, 0.0594, 0.2005, 0.05511, 0.2041, 0.05943, 0.1998, 0.06369, 0.2729, 0.08673, 0.272, 0.08283, 0.275, 0.08206, 0.2765, 0.08575, 0.2691, 0.08724, 0.2688, 0.08322, 0.272, 0.08283, 0.2729, 0.08673, 0.2652, 0.08724, 0.2656, 0.08313, 0.2688, 0.08322, 0.2691, 0.08724, 0.2611, 0.08665, 0.2624, 0.08249, 0.2656, 0.08313, 0.2652, 0.08724, 0.216, 0.06964, 0.2186, 0.06524, 0.2624, 0.08249, 0.2611, 0.08665, 0.2118, 0.0667, 0.2151, 0.06245, 0.2186, 0.06524, 0.216, 0.06964, 0.2079, 0.06328, 0.2118, 0.05922, 0.2151, 0.06245, 0.2118, 0.0667, 0.2041, 0.05943, 0.2086, 0.05559, 0.2118, 0.05922, 0.2079, 0.06328, 0.2005, 0.05511, 0.2059, 0.05161, 0.2086, 0.05559, 0.2041, 0.05943, 0.272, 0.08283, 0.2716, 0.05061, 0.2734, 0.05165, 0.275, 0.08206, 0.2688, 0.08322, 0.2699, 0.04956, 0.2716, 0.05061, 0.272, 0.08283, 0.2656, 0.08313, 0.2682, 0.04847, 0.2699, 0.04956, 0.2688, 0.08322, 0.2624, 0.08249, 0.2665, 0.04737, 0.2682, 0.04847, 0.2656, 0.08313, 0.2186, 0.06524, 0.2584, 0.03917, 0.2665, 0.04737, 0.2624, 0.08249, 0.2151, 0.06245, 0.2571, 0.03703, 0.2584, 0.03917, 0.2186, 0.06524, 0.2118, 0.05922, 0.2559, 0.03473, 0.2571, 0.03703, 0.2151, 0.06245, 0.2086, 0.05559, 0.2547, 0.03207, 0.2559, 0.03473, 0.2118, 0.05922, 0.2059, 0.05161, 0.2534, 0.02877, 0.2547, 0.03207, 0.2086, 0.05559, 0.2716, 0.05061, 0.286, 0.04369, 0.2856, 0.0457, 0.2734, 0.05165, 0.2699, 0.04956, 0.2863, 0.04178, 0.286, 0.04369, 0.2716, 0.05061, 0.2682, 0.04847, 0.2865, 0.03986, 0.2863, 0.04178, 0.2699, 0.04956, 0.2665, 0.04737, 0.2867, 0.03783, 0.2865, 0.03986, 0.2682, 0.04847, 0.2584, 0.03917, 0.2846, 0.02702, 0.2867, 0.03783, 0.2665, 0.04737, 0.2571, 0.03703, 0.284, 0.0246, 0.2846, 0.02702, 0.2584, 0.03917, 0.2559, 0.03473, 0.2832, 0.02188, 0.284, 0.0246, 0.2571, 0.03703, 0.2547, 0.03207, 0.2822, 0.01877, 0.2832, 0.02188, 0.2559, 0.03473, 0.2534, 0.02877, 0.2809, 0.01498, 0.2822, 0.01877, 0.2547, 0.03207, 0.286, 0.04369, 0.3106, 0.06457, 0.3085, 0.06648, 0.2856, 0.0457, 0.2863, 0.04178, 0.3126, 0.06248, 0.3106, 0.06457, 0.286, 0.04369, 0.2865, 0.03986, 0.3144, 0.06022, 0.3126, 0.06248, 0.2863, 0.04178, 0.2867, 0.03783, 0.3161, 0.05777, 0.3144, 0.06022, 0.2865, 0.03986, 0.2846, 0.02702, 0.3376, 0.01987, 0.3161, 0.05777, 0.2867, 0.03783, 0.284, 0.0246, 0.3385, 0.01535, 0.3376, 0.01987, 0.2846, 0.02702, 0.2832, 0.02188, 0.3392, 0.0105, 0.3385, 0.01535, 0.284, 0.0246, 0.2822, 0.01877, 0.3396, 0.00538, 0.3392, 0.0105, 0.2832, 0.02188, 0.2809, 0.01498, 0.3395, 0.0001357, 0.3396, 0.00538, 0.2822, 0.01877, 0.3106, 0.06457, 0.3152, 0.06948, 0.3125, 0.07178, 0.3085, 0.06648, 0.3126, 0.06248, 0.3176, 0.06704, 0.3152, 0.06948, 0.3106, 0.06457, 0.3144, 0.06022, 0.32, 0.06443, 0.3176, 0.06704, 0.3126, 0.06248, 0.3161, 0.05777, 0.3222, 0.06159, 0.32, 0.06443, 0.3144, 0.06022, 0.3376, 0.01987, 0.3466, 0.024, 0.3222, 0.06159, 0.3161, 0.05777, 0.3385, 0.01535, 0.3488, 0.01902, 0.3466, 0.024, 0.3376, 0.01987, 0.3392, 0.0105, 0.3508, 0.01353, 0.3488, 0.01902, 0.3385, 0.01535, 0.3396, 0.00538, 0.3526, 0.007395, 0.3508, 0.01353, 0.3392, 0.0105, 0.3395, 0.0001357, 0.3541, 0.0003795, 0.3526, 0.007395, 0.3396, 0.00538, 0.3152, 0.06948, 0.32, 0.07489, 0.317, 0.07743, 0.3125, 0.07178, 0.3176, 0.06704, 0.3229, 0.07224, 0.32, 0.07489, 0.3152, 0.06948, 0.32, 0.06443, 0.3257, 0.06944, 0.3229, 0.07224, 0.3176, 0.06704, 0.3222, 0.06159, 0.3284, 0.06645, 0.3257, 0.06944, 0.32, 0.06443, 0.3466, 0.024, 0.3563, 0.02985, 0.3284, 0.06645, 0.3222, 0.06159, 0.3488, 0.01902, 0.3595, 0.02461, 0.3563, 0.02985, 0.3466, 0.024, 0.3508, 0.01353, 0.3627, 0.01884, 0.3595, 0.02461, 0.3488, 0.01902, 0.3526, 0.007395, 0.3659, 0.01238, 0.3627, 0.01884, 0.3508, 0.01353, 0.3541, 0.0003795, 0.3693, 0.00501, 0.3659, 0.01238, 0.3526, 0.007395, 0.32, 0.07489, 0.325, 0.08063, 0.3217, 0.0833, 0.317, 0.07743, 0.3229, 0.07224, 0.3281, 0.07789, 0.325, 0.08063, 0.32, 0.07489, 0.3257, 0.06944, 0.3313, 0.07503, 0.3281, 0.07789, 0.3229, 0.07224, 0.3284, 0.06645, 0.3344, 0.07202, 0.3313, 0.07503, 0.3257, 0.06944, 0.3563, 0.02985, 0.3659, 0.0369, 0.3344, 0.07202, 0.3284, 0.06645, 0.3595, 0.02461, 0.3699, 0.03171, 0.3659, 0.0369, 0.3563, 0.02985, 0.3627, 0.01884, 0.3741, 0.02606, 0.3699, 0.03171, 0.3595, 0.02461, 0.3659, 0.01238, 0.3785, 0.01979, 0.3741, 0.02606, 0.3627, 0.01884, 0.3693, 0.00501, 0.3833, 0.01276, 0.3785, 0.01979, 0.3659, 0.01238, 0.325, 0.08063, 0.3297, 0.08655, 0.3262, 0.08922, 0.3217, 0.0833, 0.3281, 0.07789, 0.3332, 0.08382, 0.3297, 0.08655, 0.325, 0.08063, 0.3313, 0.07503, 0.3366, 0.081, 0.3332, 0.08382, 0.3281, 0.07789, 0.3344, 0.07202, 0.34, 0.07805, 0.3366, 0.081, 0.3313, 0.07503, 0.3659, 0.0369, 0.3748, 0.04482, 0.34, 0.07805, 0.3344, 0.07202, 0.3699, 0.03171, 0.3795, 0.03991, 0.3748, 0.04482, 0.3659, 0.0369, 0.3741, 0.02606, 0.3844, 0.0346, 0.3795, 0.03991, 0.3699, 0.03171, 0.3785, 0.01979, 0.3897, 0.02879, 0.3844, 0.0346, 0.3741, 0.02606, 0.3833, 0.01276, 0.3955, 0.02235, 0.3897, 0.02879, 0.3785, 0.01979, 0.3297, 0.08655, 0.3342, 0.09257, 0.3305, 0.09519, 0.3262, 0.08922, 0.3332, 0.08382, 0.3379, 0.08992, 0.3342, 0.09257, 0.3297, 0.08655, 0.3366, 0.081, 0.3415, 0.0872, 0.3379, 0.08992, 0.3332, 0.08382, 0.34, 0.07805, 0.3452, 0.08438, 0.3415, 0.0872, 0.3366, 0.081, 0.3748, 0.04482, 0.3828, 0.05334, 0.3452, 0.08438, 0.34, 0.07805, 0.3795, 0.03991, 0.388, 0.04881, 0.3828, 0.05334, 0.3748, 0.04482, 0.3844, 0.0346, 0.3935, 0.04395, 0.388, 0.04881, 0.3795, 0.03991, 0.3897, 0.02879, 0.3994, 0.03868, 0.3935, 0.04395, 0.3844, 0.0346, 0.3955, 0.02235, 0.4059, 0.03289, 0.3994, 0.03868, 0.3897, 0.02879, 0.3342, 0.09257, 0.3383, 0.09864, 0.3344, 0.1011, 0.3305, 0.09519, 0.3379, 0.08992, 0.3422, 0.09612, 0.3383, 0.09864, 0.3342, 0.09257, 0.3415, 0.0872, 0.3461, 0.09355, 0.3422, 0.09612, 0.3379, 0.08992, 0.3452, 0.08438, 0.35, 0.09089, 0.3461, 0.09355, 0.3415, 0.0872, 0.3828, 0.05334, 0.3899, 0.06223, 0.35, 0.09089, 0.3452, 0.08438, 0.388, 0.04881, 0.3954, 0.05811, 0.3899, 0.06223, 0.3828, 0.05334, 0.3935, 0.04395, 0.4013, 0.05373, 0.3954, 0.05811, 0.388, 0.04881, 0.3994, 0.03868, 0.4077, 0.049, 0.4013, 0.05373, 0.3935, 0.04395, 0.4059, 0.03289, 0.4147, 0.04384, 0.4077, 0.049, 0.3994, 0.03868, 0.3383, 0.09864, 0.342, 0.1047, 0.3379, 0.1071, 0.3344, 0.1011, 0.3422, 0.09612, 0.3461, 0.1024, 0.342, 0.1047, 0.3383, 0.09864, 0.3461, 0.09355, 0.3501, 0.09998, 0.3461, 0.1024, 0.3422, 0.09612, 0.35, 0.09089, 0.3542, 0.09752, 0.3501, 0.09998, 0.3461, 0.09355, 0.3899, 0.06223, 0.396, 0.0713, 0.3542, 0.09752, 0.35, 0.09089, 0.3954, 0.05811, 0.4019, 0.0676, 0.396, 0.0713, 0.3899, 0.06223, 0.4013, 0.05373, 0.4081, 0.06368, 0.4019, 0.0676, 0.3954, 0.05811, 0.4077, 0.049, 0.4148, 0.05946, 0.4081, 0.06368, 0.4013, 0.05373, 0.4147, 0.04384, 0.4222, 0.05488, 0.4148, 0.05946, 0.4077, 0.049, 0.342, 0.1047, 0.3453, 0.1108, 0.3411, 0.113, 0.3379, 0.1071, 0.3461, 0.1024, 0.3495, 0.1086, 0.3453, 0.1108, 0.342, 0.1047, 0.3501, 0.09998, 0.3538, 0.1065, 0.3495, 0.1086, 0.3461, 0.1024, 0.3542, 0.09752, 0.358, 0.1042, 0.3538, 0.1065, 0.3501, 0.09998, 0.396, 0.0713, 0.4014, 0.08045, 0.358, 0.1042, 0.3542, 0.09752, 0.4019, 0.0676, 0.4074, 0.07715, 0.4014, 0.08045, 0.396, 0.0713, 0.4081, 0.06368, 0.4139, 0.07366, 0.4074, 0.07715, 0.4019, 0.0676, 0.4148, 0.05946, 0.4208, 0.06991, 0.4139, 0.07366, 0.4081, 0.06368, 0.4222, 0.05488, 0.4285, 0.06583, 0.4208, 0.06991, 0.4148, 0.05946, 0.3453, 0.1108, 0.3482, 0.1169, 0.3438, 0.1188, 0.3411, 0.113, 0.3495, 0.1086, 0.3526, 0.1149, 0.3482, 0.1169, 0.3453, 0.1108, 0.3538, 0.1065, 0.3569, 0.113, 0.3526, 0.1149, 0.3495, 0.1086, 0.358, 0.1042, 0.3614, 0.111, 0.3569, 0.113, 0.3538, 0.1065, 0.4014, 0.08045, 0.406, 0.08961, 0.3614, 0.111, 0.358, 0.1042, 0.4074, 0.07715, 0.4122, 0.08668, 0.406, 0.08961, 0.4014, 0.08045, 0.4139, 0.07366, 0.4188, 0.08359, 0.4122, 0.08668, 0.4074, 0.07715, 0.4208, 0.06991, 0.426, 0.08027, 0.4188, 0.08359, 0.4139, 0.07366, 0.4285, 0.06583, 0.4339, 0.07663, 0.426, 0.08027, 0.4208, 0.06991, 0.3482, 0.1169, 0.3507, 0.1229, 0.3461, 0.1246, 0.3438, 0.1188, 0.3526, 0.1149, 0.3552, 0.1212, 0.3507, 0.1229, 0.3482, 0.1169, 0.3569, 0.113, 0.3597, 0.1195, 0.3552, 0.1212, 0.3526, 0.1149, 0.3614, 0.111, 0.3643, 0.1178, 0.3597, 0.1195, 0.3569, 0.113, 0.406, 0.08961, 0.41, 0.09875, 0.3643, 0.1178, 0.3614, 0.111, 0.4122, 0.08668, 0.4163, 0.09617, 0.41, 0.09875, 0.406, 0.08961, 0.4188, 0.08359, 0.4231, 0.09345, 0.4163, 0.09617, 0.4122, 0.08668, 0.426, 0.08027, 0.4304, 0.09051, 0.4231, 0.09345, 0.4188, 0.08359, 0.4339, 0.07663, 0.4385, 0.08727, 0.4304, 0.09051, 0.426, 0.08027, 0.3507, 0.1229, 0.3528, 0.129, 0.348, 0.1305, 0.3461, 0.1246, 0.3552, 0.1212, 0.3574, 0.1276, 0.3528, 0.129, 0.3507, 0.1229, 0.3597, 0.1195, 0.362, 0.1261, 0.3574, 0.1276, 0.3552, 0.1212, 0.3643, 0.1178, 0.3667, 0.1246, 0.362, 0.1261, 0.3597, 0.1195, 0.41, 0.09875, 0.4134, 0.1079, 0.3667, 0.1246, 0.3643, 0.1178, 0.4163, 0.09617, 0.4199, 0.1056, 0.4134, 0.1079, 0.41, 0.09875, 0.4231, 0.09345, 0.4267, 0.1032, 0.4199, 0.1056, 0.4163, 0.09617, 0.4304, 0.09051, 0.4342, 0.1007, 0.4267, 0.1032, 0.4231, 0.09345, 0.4385, 0.08727, 0.4425, 0.09778, 0.4342, 0.1007, 0.4304, 0.09051, 0.3528, 0.129, 0.3544, 0.1352, 0.3495, 0.1363, 0.348, 0.1305, 0.3574, 0.1276, 0.3592, 0.134, 0.3544, 0.1352, 0.3528, 0.129, 0.362, 0.1261, 0.364, 0.1328, 0.3592, 0.134, 0.3574, 0.1276, 0.3667, 0.1246, 0.3688, 0.1316, 0.364, 0.1328, 0.362, 0.1261, 0.4134, 0.1079, 0.4164, 0.117, 0.3688, 0.1316, 0.3667, 0.1246, 0.4199, 0.1056, 0.4229, 0.1151, 0.4164, 0.117, 0.4134, 0.1079, 0.4267, 0.1032, 0.4298, 0.113, 0.4229, 0.1151, 0.4199, 0.1056, 0.4342, 0.1007, 0.4374, 0.1108, 0.4298, 0.113, 0.4267, 0.1032, 0.4425, 0.09778, 0.446, 0.1083, 0.4374, 0.1108, 0.4342, 0.1007, 0.3544, 0.1352, 0.3557, 0.1415, 0.3506, 0.1423, 0.3495, 0.1363, 0.3592, 0.134, 0.3606, 0.1406, 0.3557, 0.1415, 0.3544, 0.1352, 0.364, 0.1328, 0.3655, 0.1397, 0.3606, 0.1406, 0.3592, 0.134, 0.3688, 0.1316, 0.3704, 0.1387, 0.3655, 0.1397, 0.364, 0.1328, 0.4164, 0.117, 0.419, 0.1263, 0.3704, 0.1387, 0.3688, 0.1316, 0.4229, 0.1151, 0.4256, 0.1246, 0.419, 0.1263, 0.4164, 0.117, 0.4298, 0.113, 0.4325, 0.1228, 0.4256, 0.1246, 0.4229, 0.1151, 0.4374, 0.1108, 0.4401, 0.1209, 0.4325, 0.1228, 0.4298, 0.113, 0.446, 0.1083, 0.4485, 0.119, 0.4401, 0.1209, 0.4374, 0.1108, 0.3557, 0.1415, 0.3566, 0.1481, 0.3514, 0.1486, 0.3506, 0.1423, 0.3606, 0.1406, 0.3616, 0.1475, 0.3566, 0.1481, 0.3557, 0.1415, 0.3655, 0.1397, 0.3666, 0.1469, 0.3616, 0.1475, 0.3606, 0.1406, 0.3704, 0.1387, 0.3717, 0.1461, 0.3666, 0.1469, 0.3655, 0.1397, 0.419, 0.1263, 0.4212, 0.1357, 0.3717, 0.1461, 0.3704, 0.1387, 0.4256, 0.1246, 0.4278, 0.1343, 0.4212, 0.1357, 0.419, 0.1263, 0.4325, 0.1228, 0.4348, 0.1328, 0.4278, 0.1343, 0.4256, 0.1246, 0.4401, 0.1209, 0.4424, 0.1313, 0.4348, 0.1328, 0.4325, 0.1228, 0.4485, 0.119, 0.4507, 0.1297, 0.4424, 0.1313, 0.4401, 0.1209, 0.3566, 0.1481, 0.3571, 0.1551, 0.3518, 0.1553, 0.3514, 0.1486, 0.3616, 0.1475, 0.3623, 0.1548, 0.3571, 0.1551, 0.3566, 0.1481, 0.3666, 0.1469, 0.3674, 0.1544, 0.3623, 0.1548, 0.3616, 0.1475, 0.3717, 0.1461, 0.3727, 0.1539, 0.3674, 0.1544, 0.3666, 0.1469, 0.4212, 0.1357, 0.4231, 0.1454, 0.3727, 0.1539, 0.3717, 0.1461, 0.4278, 0.1343, 0.4298, 0.1443, 0.4231, 0.1454, 0.4212, 0.1357, 0.4348, 0.1328, 0.4368, 0.1431, 0.4298, 0.1443, 0.4278, 0.1343, 0.4424, 0.1313, 0.4443, 0.1418, 0.4368, 0.1431, 0.4348, 0.1328, 0.4507, 0.1297, 0.4525, 0.1405, 0.4443, 0.1418, 0.4424, 0.1313, 0.3571, 0.1551, 0.3572, 0.1625, 0.3518, 0.1624, 0.3518, 0.1553, 0.3623, 0.1548, 0.3626, 0.1624, 0.3572, 0.1625, 0.3571, 0.1551, 0.3674, 0.1544, 0.3679, 0.1623, 0.3626, 0.1624, 0.3623, 0.1548, 0.3727, 0.1539, 0.3733, 0.1621, 0.3679, 0.1623, 0.3674, 0.1544, 0.4231, 0.1454, 0.4246, 0.1555, 0.3733, 0.1621, 0.3727, 0.1539, 0.4298, 0.1443, 0.4313, 0.1546, 0.4246, 0.1555, 0.4231, 0.1454, 0.4368, 0.1431, 0.4384, 0.1536, 0.4313, 0.1546, 0.4298, 0.1443, 0.4443, 0.1418, 0.4459, 0.1526, 0.4384, 0.1536, 0.4368, 0.1431, 0.4525, 0.1405, 0.454, 0.1516, 0.4459, 0.1526, 0.4443, 0.1418, 0.3572, 0.1625, 0.357, 0.1704, 0.3514, 0.17, 0.3518, 0.1624, 0.3626, 0.1624, 0.3625, 0.1706, 0.357, 0.1704, 0.3572, 0.1625, 0.3679, 0.1623, 0.368, 0.1706, 0.3625, 0.1706, 0.3626, 0.1624, 0.3733, 0.1621, 0.3735, 0.1706, 0.368, 0.1706, 0.3679, 0.1623, 0.4246, 0.1555, 0.4258, 0.1659, 0.3735, 0.1706, 0.3733, 0.1621, 0.4313, 0.1546, 0.4326, 0.1652, 0.4258, 0.1659, 0.4246, 0.1555, 0.4384, 0.1536, 0.4397, 0.1645, 0.4326, 0.1652, 0.4313, 0.1546, 0.4459, 0.1526, 0.4471, 0.1638, 0.4397, 0.1645, 0.4384, 0.1536, 0.454, 0.1516, 0.4551, 0.1631, 0.4471, 0.1638, 0.4459, 0.1526, 0.357, 0.1704, 0.3564, 0.1788, 0.3507, 0.1782, 0.3514, 0.17, 0.3625, 0.1706, 0.3621, 0.1792, 0.3564, 0.1788, 0.357, 0.1704, 0.368, 0.1706, 0.3677, 0.1795, 0.3621, 0.1792, 0.3625, 0.1706, 0.3735, 0.1706, 0.3734, 0.1797, 0.3677, 0.1795, 0.368, 0.1706, 0.4258, 0.1659, 0.4267, 0.1767, 0.3734, 0.1797, 0.3735, 0.1706, 0.4326, 0.1652, 0.4335, 0.1763, 0.4267, 0.1767, 0.4258, 0.1659, 0.4397, 0.1645, 0.4406, 0.1758, 0.4335, 0.1763, 0.4326, 0.1652, 0.4471, 0.1638, 0.448, 0.1753, 0.4406, 0.1758, 0.4397, 0.1645, 0.4551, 0.1631, 0.4559, 0.1748, 0.448, 0.1753, 0.4471, 0.1638, 0.3564, 0.1788, 0.3554, 0.1878, 0.3496, 0.187, 0.3507, 0.1782, 0.3621, 0.1792, 0.3613, 0.1885, 0.3554, 0.1878, 0.3564, 0.1788, 0.3677, 0.1795, 0.3671, 0.189, 0.3613, 0.1885, 0.3621, 0.1792, 0.3734, 0.1797, 0.3729, 0.1894, 0.3671, 0.189, 0.3677, 0.1795, 0.4267, 0.1767, 0.4272, 0.1881, 0.3729, 0.1894, 0.3734, 0.1797, 0.4335, 0.1763, 0.4341, 0.1878, 0.4272, 0.1881, 0.4267, 0.1767, 0.4406, 0.1758, 0.4412, 0.1876, 0.4341, 0.1878, 0.4335, 0.1763, 0.448, 0.1753, 0.4486, 0.1873, 0.4412, 0.1876, 0.4406, 0.1758, 0.4559, 0.1748, 0.4564, 0.187, 0.4486, 0.1873, 0.448, 0.1753, 0.3554, 0.1878, 0.354, 0.1976, 0.348, 0.1966, 0.3496, 0.187, 0.3613, 0.1885, 0.3601, 0.1985, 0.354, 0.1976, 0.3554, 0.1878, 0.3671, 0.189, 0.366, 0.1992, 0.3601, 0.1985, 0.3613, 0.1885, 0.3729, 0.1894, 0.3721, 0.1998, 0.366, 0.1992, 0.3671, 0.189, 0.4272, 0.1881, 0.4275, 0.2, 0.3721, 0.1998, 0.3729, 0.1894, 0.4341, 0.1878, 0.4344, 0.1999, 0.4275, 0.2, 0.4272, 0.1881, 0.4412, 0.1876, 0.4415, 0.1998, 0.4344, 0.1999, 0.4341, 0.1878, 0.4486, 0.1873, 0.4489, 0.1997, 0.4415, 0.1998, 0.4412, 0.1876, 0.4564, 0.187, 0.4566, 0.1997, 0.4489, 0.1997, 0.4486, 0.1873, 0.354, 0.1976, 0.3522, 0.2082, 0.346, 0.2069, 0.348, 0.1966, 0.3601, 0.1985, 0.3584, 0.2092, 0.3522, 0.2082, 0.354, 0.1976, 0.366, 0.1992, 0.3647, 0.2102, 0.3584, 0.2092, 0.3601, 0.1985, 0.3721, 0.1998, 0.3709, 0.2109, 0.3647, 0.2102, 0.366, 0.1992, 0.4275, 0.2, 0.4274, 0.2125, 0.3709, 0.2109, 0.3721, 0.1998, 0.4344, 0.1999, 0.4344, 0.2126, 0.4274, 0.2125, 0.4275, 0.2, 0.4415, 0.1998, 0.4416, 0.2126, 0.4344, 0.2126, 0.4344, 0.1999, 0.4489, 0.1997, 0.4489, 0.2127, 0.4416, 0.2126, 0.4415, 0.1998, 0.4566, 0.1997, 0.4565, 0.2127, 0.4489, 0.2127, 0.4489, 0.1997, 0.3522, 0.2082, 0.35, 0.2197, 0.3435, 0.2182, 0.346, 0.2069, 0.3584, 0.2092, 0.3564, 0.2209, 0.35, 0.2197, 0.3522, 0.2082, 0.3647, 0.2102, 0.3629, 0.222, 0.3564, 0.2209, 0.3584, 0.2092, 0.3709, 0.2109, 0.3694, 0.223, 0.3629, 0.222, 0.3647, 0.2102, 0.4274, 0.2125, 0.4271, 0.2257, 0.3694, 0.223, 0.3709, 0.2109, 0.4344, 0.2126, 0.4342, 0.2259, 0.4271, 0.2257, 0.4274, 0.2125, 0.4416, 0.2126, 0.4414, 0.226, 0.4342, 0.2259, 0.4344, 0.2126, 0.4489, 0.2127, 0.4487, 0.2261, 0.4414, 0.226, 0.4416, 0.2126, 0.4565, 0.2127, 0.4562, 0.2263, 0.4487, 0.2261, 0.4489, 0.2127, 0.35, 0.2197, 0.3472, 0.2323, 0.3404, 0.2306, 0.3435, 0.2182, 0.3564, 0.2209, 0.354, 0.2337, 0.3472, 0.2323, 0.35, 0.2197, 0.3629, 0.222, 0.3608, 0.2349, 0.354, 0.2337, 0.3564, 0.2209, 0.3694, 0.223, 0.3675, 0.236, 0.3608, 0.2349, 0.3629, 0.222, 0.4271, 0.2257, 0.4266, 0.2397, 0.3675, 0.236, 0.3694, 0.223, 0.4342, 0.2259, 0.4338, 0.2399, 0.4266, 0.2397, 0.4271, 0.2257, 0.4414, 0.226, 0.4411, 0.2401, 0.4338, 0.2399, 0.4342, 0.2259, 0.4487, 0.2261, 0.4484, 0.2402, 0.4411, 0.2401, 0.4414, 0.226, 0.4562, 0.2263, 0.4559, 0.2403, 0.4484, 0.2402, 0.4487, 0.2261, 0.3472, 0.2323, 0.3441, 0.2461, 0.3367, 0.2443, 0.3404, 0.2306, 0.354, 0.2337, 0.3512, 0.2476, 0.3441, 0.2461, 0.3472, 0.2323, 0.3608, 0.2349, 0.3583, 0.2489, 0.3512, 0.2476, 0.354, 0.2337, 0.3675, 0.236, 0.3655, 0.2501, 0.3583, 0.2489, 0.3608, 0.2349, 0.4266, 0.2397, 0.426, 0.2545, 0.3655, 0.2501, 0.3675, 0.236, 0.4338, 0.2399, 0.4335, 0.2547, 0.426, 0.2545, 0.4266, 0.2397, 0.4411, 0.2401, 0.4408, 0.2549, 0.4335, 0.2547, 0.4338, 0.2399, 0.4484, 0.2402, 0.4482, 0.255, 0.4408, 0.2549, 0.4411, 0.2401, 0.4559, 0.2403, 0.4558, 0.255, 0.4482, 0.255, 0.4484, 0.2402, 0.3441, 0.2461, 0.2915, 0.5207, 0.2834, 0.5224, 0.3367, 0.2443, 0.3512, 0.2476, 0.2997, 0.519, 0.2915, 0.5207, 0.3441, 0.2461, 0.3583, 0.2489, 0.3079, 0.5177, 0.2997, 0.519, 0.3512, 0.2476, 0.3655, 0.2501, 0.316, 0.5166, 0.3079, 0.5177, 0.3583, 0.2489, 0.426, 0.2545, 0.4269, 0.5322, 0.316, 0.5166, 0.3655, 0.2501, 0.4335, 0.2547, 0.4345, 0.5344, 0.4269, 0.5322, 0.426, 0.2545, 0.4408, 0.2549, 0.4421, 0.5368, 0.4345, 0.5344, 0.4335, 0.2547, 0.4482, 0.255, 0.4496, 0.5394, 0.4421, 0.5368, 0.4408, 0.2549, 0.4558, 0.255, 0.4566, 0.542, 0.4496, 0.5394, 0.4482, 0.255, 0.2915, 0.5207, 0.349, 0.6015, 0.3456, 0.6019, 0.2834, 0.5224, 0.2997, 0.519, 0.3522, 0.6013, 0.349, 0.6015, 0.2915, 0.5207, 0.3079, 0.5177, 0.3553, 0.6012, 0.3522, 0.6013, 0.2997, 0.519, 0.316, 0.5166, 0.3585, 0.6012, 0.3553, 0.6012, 0.3079, 0.5177, 0.4269, 0.5322, 0.373, 0.606, 0.3585, 0.6012, 0.316, 0.5166, 0.4345, 0.5344, 0.3758, 0.6079, 0.373, 0.606, 0.4269, 0.5322, 0.4421, 0.5368, 0.3786, 0.6099, 0.3758, 0.6079, 0.4345, 0.5344, 0.4496, 0.5394, 0.3816, 0.6123, 0.3786, 0.6099, 0.4421, 0.5368, 0.4566, 0.542, 0.385, 0.6154, 0.3816, 0.6123, 0.4496, 0.5394, 0.349, 0.6015, 0.3371, 0.6227, 0.3358, 0.6198, 0.3456, 0.6019, 0.3522, 0.6013, 0.3384, 0.6254, 0.3371, 0.6227, 0.349, 0.6015, 0.3553, 0.6012, 0.3398, 0.628, 0.3384, 0.6254, 0.3522, 0.6013, 0.3585, 0.6012, 0.3414, 0.6307, 0.3398, 0.628, 0.3553, 0.6012, 0.373, 0.606, 0.3519, 0.6395, 0.3414, 0.6307, 0.3585, 0.6012, 0.3758, 0.6079, 0.3545, 0.6413, 0.3519, 0.6395, 0.373, 0.606, 0.3786, 0.6099, 0.3575, 0.6433, 0.3545, 0.6413, 0.3758, 0.6079, 0.3816, 0.6123, 0.3609, 0.6455, 0.3575, 0.6433, 0.3786, 0.6099, 0.385, 0.6154, 0.3651, 0.6481, 0.3609, 0.6455, 0.3816, 0.6123, 0.3371, 0.6227, 0.2629, 0.6153, 0.2602, 0.6096, 0.3358, 0.6198, 0.3384, 0.6254, 0.2657, 0.6209, 0.2629, 0.6153, 0.3371, 0.6227, 0.3398, 0.628, 0.2684, 0.6263, 0.2657, 0.6209, 0.3384, 0.6254, 0.3414, 0.6307, 0.2711, 0.6316, 0.2684, 0.6263, 0.3398, 0.628, 0.3519, 0.6395, 0.3043, 0.707, 0.2711, 0.6316, 0.3414, 0.6307, 0.3545, 0.6413, 0.3076, 0.7128, 0.3043, 0.707, 0.3519, 0.6395, 0.3575, 0.6433, 0.3108, 0.7187, 0.3076, 0.7128, 0.3545, 0.6413, 0.3609, 0.6455, 0.3139, 0.7246, 0.3108, 0.7187, 0.3575, 0.6433, 0.3651, 0.6481, 0.3168, 0.7303, 0.3139, 0.7246, 0.3609, 0.6455, 0.2629, 0.6153, 0.2178, 0.6839, 0.2162, 0.6811, 0.2602, 0.6096, 0.2657, 0.6209, 0.2192, 0.6866, 0.2178, 0.6839, 0.2629, 0.6153, 0.2684, 0.6263, 0.2205, 0.6892, 0.2192, 0.6866, 0.2657, 0.6209, 0.2711, 0.6316, 0.2217, 0.6918, 0.2205, 0.6892, 0.2684, 0.6263, 0.3043, 0.707, 0.2247, 0.7056, 0.2217, 0.6918, 0.2711, 0.6316, 0.3076, 0.7128, 0.2247, 0.7088, 0.2247, 0.7056, 0.3043, 0.707, 0.3108, 0.7187, 0.2245, 0.7119, 0.2247, 0.7088, 0.3076, 0.7128, 0.3139, 0.7246, 0.2242, 0.7154, 0.2245, 0.7119, 0.3108, 0.7187, 0.3168, 0.7303, 0.2237, 0.7195, 0.2242, 0.7154, 0.3139, 0.7246])
me_116.materials.append(mat_material)
me_116.use_remesh_fix_poles = True
me_116.use_remesh_preserve_attributes = False
me_116.use_mirror_vertex_groups = False
me_116.update()

# ---- objects
ob_light = bpy.data.objects.new('Light', light_light)
ob_camera = bpy.data.objects.new('Camera', cam_camera)
ob_116 = bpy.data.objects.new('116', me_116)

# ---- transforms, parenting, visibility, modifiers, constraints
ob_light.location = (4.076, 1.005, 5.904)
ob_light.rotation_euler = (0.6503, 0.05522, 1.866)
ob_light.lock_rotations_4d = False
ob_light.empty_display_type = 'ARROWS'
ob_light.color = (0.0, 0.0, 0.0, 0.0)
ob_light.lineart.crease_threshold = 0.0
ob_camera.location = (7.359, -6.926, 4.958)
ob_camera.rotation_euler = (1.109, 0.0, 0.8149)
ob_camera.lock_rotations_4d = False
ob_camera.empty_display_type = 'ARROWS'
ob_camera.color = (0.0, 0.0, 0.0, 0.0)
ob_camera.display_type = 'WIRE'
ob_camera.lineart.crease_threshold = 0.0
ob_116.location = (0.0, 0.0, 0.0)
ob_116.lineart.crease_threshold = 0.0

# ---- collection membership
col_collection.objects.link(ob_light)
col_collection.objects.link(ob_camera)
col_collection.objects.link(ob_116)

# ---- scene / render settings (as saved in the file)
scene.camera = ob_camera
scene.frame_start = 1; scene.frame_end = 250; scene.frame_set(1)
scene.render.engine = 'BLENDER_EEVEE_NEXT'
scene.cycles.use_denoising = False
scene.cycles.samples = 128
scene.cycles.sampling_pattern = 'TABULATED_SOBOL'
scene.cycles.use_adaptive_sampling = False
scene.cycles.use_light_tree = False
scene.view_settings.view_transform = 'Filmic'
bpy.context.view_layer.update()
